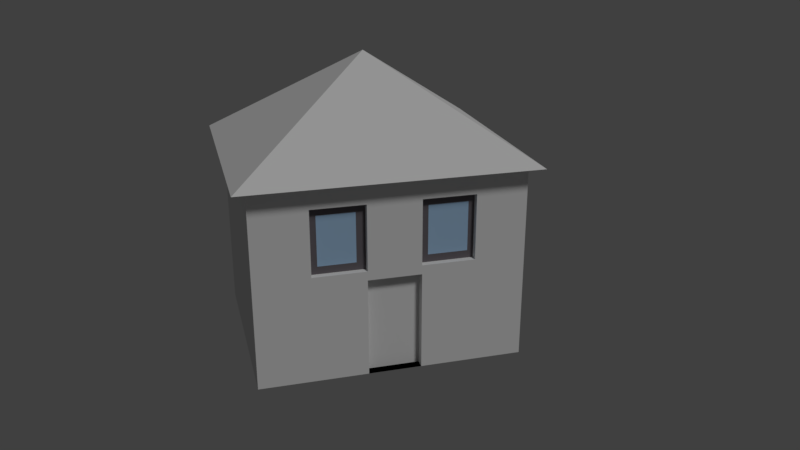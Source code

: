 # Source: haus2.blend  (saved by Blender 2.78.0; exported with 4.5.12 LTS)
import bpy
from mathutils import Matrix  # noqa: F401  (used for matrix-valued properties, if any)

bpy.ops.wm.read_factory_settings(use_empty=True)
scene = bpy.context.scene
scene.name = 'Scene'

# ---- collections
col_collection_1 = bpy.data.collections.new('Collection 1'); scene.collection.children.link(col_collection_1)

# ---- materials (node trees are filled in below, after node groups)
mat_material_2ov = bpy.data.materials.new('Material.2oV')
mat_material_2ov.alpha_threshold = 0.0
mat_material_2ov.use_transparent_shadow = False
mat_material_2ov.roughness = 0.5
mat_material_2ov.specular_intensity = 0.0
mat_material2ov = bpy.data.materials.new('Material2oV')
mat_material2ov.alpha_threshold = 0.0
mat_material2ov.use_transparent_shadow = False
mat_material2ov.diffuse_color = (0.8, 0.7663, 0.7915, 1.0)
mat_material2ov.specular_color = (1.0, 0.8761, 0.9681)
mat_material2ov.roughness = 0.5
mat_material2ov.specular_intensity = 0.6636
mat_material2ov.line_color = (0.0, 0.0, 0.0, 1.0)
mat_fenster2ov = bpy.data.materials.new('fenster2oV')
mat_fenster2ov.alpha_threshold = 0.0
mat_fenster2ov.use_transparent_shadow = False
mat_fenster2ov.diffuse_color = (0.3898, 0.5801, 0.8, 1.0)
mat_fenster2ov.roughness = 0.5
mat_fenster2ov.specular_intensity = 1.0
mat_wand2ov = bpy.data.materials.new('wand2oV')
mat_wand2ov.alpha_threshold = 0.0
mat_wand2ov.use_transparent_shadow = False
mat_wand2ov.roughness = 0.5
mat_tuer2ov = bpy.data.materials.new('tuer2oV')
mat_tuer2ov.alpha_threshold = 0.0
mat_tuer2ov.use_transparent_shadow = False
mat_tuer2ov.roughness = 0.5
mat_rahmen2ov = bpy.data.materials.new('rahmen2oV')
mat_rahmen2ov.alpha_threshold = 0.0
mat_rahmen2ov.use_transparent_shadow = False
mat_rahmen2ov.diffuse_color = (0.1523, 0.1372, 0.1514, 1.0)
mat_rahmen2ov.specular_color = (1.0, 0.7428, 0.7928)
mat_rahmen2ov.roughness = 0.5

# ---- material node trees

# ---- world
world_world = bpy.data.worlds.new('World'); scene.world = world_world
world_world.color = (0.05088, 0.05088, 0.05088)
world_world.use_sun_shadow = False
world_world.sun_shadow_jitter_overblur = 0.0
world_world.cycles.sampling_method = 'MANUAL'

# ---- cameras
cam_camera = bpy.data.cameras.new('Camera')
cam_camera.clip_end = 100.0
cam_camera.lens = 35.0
cam_camera.sensor_width = 32.0
cam_camera.sensor_height = 18.0
cam_camera.ortho_scale = 7.314
cam_camera.dof.focus_distance = 0.0
cam_camera.dof.aperture_fstop = 128.0

# ---- lights
light_lamp = bpy.data.lights.new('Lamp', 'SUN')
light_lamp.transmission_factor = 0.0
light_lamp.cutoff_distance = 30.0
light_lamp.angle = 0.1993
light_lamp.energy = 1.0
light_lamp.shadow_buffer_clip_start = 1.001
light_lamp.shadow_soft_size = 0.1
light_lamp.shadow_cascade_max_distance = 1000.0

# ---- meshes
me_cube_001 = bpy.data.meshes.new('Cube.001')
me_cube_001.from_pydata([(-1.0, -1.0, -1.0), (0.0, 0.0, 1.0), (-1.0, 1.0, -1.0), (1.0, -1.0, -1.0), (1.0, 1.0, -1.0), (0.8714, 0.9225, -5.136), (0.8714, -0.9091, -5.136), (-0.8797, -0.9091, -5.136), (-0.8797, 0.9225, -5.136), (0.8714, 0.9225, -1.008), (0.8714, -0.9091, -1.008), (-0.8797, -0.9091, -1.008), (-0.8797, 0.9225, -1.008), (0.8714, 0.9225, -1.008), (0.8714, -0.9091, -1.008), (-0.8797, -0.9091, -1.008), (-0.8797, 0.9225, -1.008), (0.8714, 0.9225, -2.873), (0.8714, 0.9225, -1.497), (0.8714, -0.9091, -2.873), (0.8714, -0.9091, -1.497), (-0.8797, -0.9091, -2.873), (-0.8797, -0.9091, -1.497), (-0.8797, 0.9225, -2.873), (-0.8797, 0.9225, -1.497), (0.8714, 0.5708, -5.136), (0.8714, 0.2045, -5.136), (0.8714, -0.1618, -5.136), (0.8714, -0.5281, -5.136), (-0.8797, -0.5281, -5.136), (-0.8797, -0.1618, -5.136), (-0.8797, 0.2045, -5.136), (-0.8797, 0.5708, -5.136), (0.8714, 0.5708, -1.008), (0.8714, 0.2045, -1.008), (0.8714, -0.1618, -1.008), (0.8714, -0.5281, -1.008), (-0.8797, -0.5281, -1.008), (-0.8797, -0.1618, -1.008), (-0.8797, 0.2045, -1.008), (-0.8797, 0.5708, -1.008), (0.8714, 0.5708, -1.008), (0.8714, 0.2045, -1.008), (0.8714, -0.1618, -1.008), (0.8714, -0.5281, -1.008), (-0.8797, -0.5281, -1.008), (-0.8797, -0.1618, -1.008), (-0.8797, 0.2045, -1.008), (-0.8797, 0.5708, -1.008), (-0.8797, -0.5281, -2.873), (-0.8797, -0.1618, -2.873), (-0.8797, 0.2045, -2.873), (-0.8797, 0.5708, -2.873), (-0.8797, -0.5281, -1.497), (-0.8797, -0.1618, -1.497), (-0.8797, 0.2045, -1.497), (-0.8797, 0.5708, -1.497), (0.8714, 0.5708, -2.873), (0.8714, 0.2045, -2.873), (0.8714, -0.1618, -2.873), (0.8714, -0.5281, -2.873), (0.8714, 0.5708, -1.497), (0.8714, 0.2045, -1.497), (0.8714, -0.1618, -1.497), (0.8714, -0.5281, -1.497), (0.7228, 0.5708, -2.873), (0.7228, 0.2045, -2.873), (0.7228, -0.1618, -2.873), (0.7228, -0.5281, -2.873), (0.7228, 0.5708, -1.497), (0.7228, 0.2045, -1.497), (0.7228, -0.1618, -1.497), (0.7228, -0.5281, -1.497), (0.8173, 0.5708, -2.873), (0.8173, 0.2045, -2.873), (0.8173, -0.1618, -2.873), (0.8173, -0.5281, -2.873), (0.8173, 0.5708, -1.497), (0.8173, 0.2045, -1.497), (0.8173, -0.1618, -1.497), (0.8173, -0.5281, -1.497), (0.8714, 0.9225, -3.064), (0.8714, -0.9091, -3.064), (-0.8797, -0.9091, -3.064), (-0.8797, 0.9225, -3.064), (0.8714, 0.5708, -3.064), (0.8714, 0.2045, -3.064), (0.8714, -0.1618, -3.064), (0.8714, -0.5281, -3.064), (-0.8797, -0.5281, -3.064), (-0.8797, -0.1618, -3.064), (-0.8797, 0.2045, -3.064), (-0.8797, 0.5708, -3.064), (0.7921, 0.2045, -5.136), (0.7921, -0.1618, -5.136), (0.7921, 0.2045, -3.064), (0.7921, -0.1618, -3.064), (0.8714, 0.3937, -5.136), (-0.8797, 0.3937, -5.136), (0.8714, 0.3937, -1.008), (-0.8797, 0.3937, -1.008), (0.8714, 0.3937, -1.008), (-0.8797, 0.3937, -1.008), (-0.8797, 0.3937, -2.873), (-0.8797, 0.3937, -1.497), (0.8714, 0.3937, -2.873), (0.8714, 0.3937, -1.497), (0.7228, 0.3937, -2.873), (0.7228, 0.3937, -1.497), (0.8173, 0.3937, -2.873), (0.8173, 0.3937, -1.497), (-0.8797, 0.3937, -3.064), (0.8714, 0.3937, -3.064), (0.8714, 0.9225, -2.185), (0.8714, -0.9091, -2.185), (-0.8797, -0.9091, -2.185), (-0.8797, 0.9225, -2.185), (0.8714, 0.5708, -2.185), (0.8714, 0.2045, -2.185), (0.8714, -0.1618, -2.185), (0.8714, -0.5281, -2.185), (-0.8797, -0.5281, -2.185), (-0.8797, -0.1618, -2.185), (-0.8797, 0.2045, -2.185), (-0.8797, 0.5708, -2.185), (0.7228, 0.5708, -2.185), (0.7228, 0.2045, -2.185), (0.7228, -0.1618, -2.185), (0.7228, -0.5281, -2.185), (0.8173, 0.5708, -2.185), (0.8173, 0.2045, -2.185), (0.8173, -0.1618, -2.185), (0.8173, -0.5281, -2.185), (0.8173, 0.3937, -2.185), (-0.8797, 0.3937, -2.185), (0.8714, -0.3449, -5.136), (-0.8797, -0.3449, -5.136), (0.8714, -0.3449, -1.008), (-0.8797, -0.3449, -1.008), (0.8714, -0.3449, -1.008), (-0.8797, -0.3449, -1.008), (-0.8797, -0.3449, -2.873), (-0.8797, -0.3449, -1.497), (0.8714, -0.3449, -2.873), (0.8714, -0.3449, -1.497), (0.7228, -0.3449, -2.873), (0.7228, -0.3449, -1.497), (0.8173, -0.3449, -2.873), (0.8173, -0.3449, -1.497), (-0.8797, -0.3449, -3.064), (0.8714, -0.3449, -3.064), (0.8173, -0.3449, -2.185), (-0.8797, -0.3449, -2.185), (0.8714, -0.3751, -5.136), (0.8714, -0.3751, -1.008), (0.8714, -0.3751, -1.008), (0.8714, -0.3751, -2.873), (0.8714, -0.3751, -1.497), (0.7228, -0.3751, -2.873), (0.7228, -0.3751, -1.497), (0.8173, -0.3751, -2.873), (0.8173, -0.3751, -1.497), (0.8714, -0.3751, -3.064), (0.8173, -0.3751, -2.185), (-0.8797, -0.3751, -5.136), (-0.8797, -0.3751, -1.008), (-0.8797, -0.3751, -1.008), (-0.8797, -0.3751, -2.873), (-0.8797, -0.3751, -1.497), (-0.8797, -0.3751, -3.064), (-0.8797, -0.3751, -2.185), (-0.8797, 0.4303, -5.136), (-0.8797, 0.4303, -1.008), (-0.8797, 0.4303, -1.008), (-0.8797, 0.4303, -2.873), (-0.8797, 0.4303, -1.497), (-0.8797, 0.4303, -3.064), (0.8714, 0.4303, -5.136), (0.8714, 0.4303, -1.008), (0.8714, 0.4303, -1.008), (0.8714, 0.4303, -2.873), (0.8714, 0.4303, -1.497), (0.7228, 0.4303, -2.873), (0.7228, 0.4303, -1.497), (0.8173, 0.4303, -2.873), (0.8173, 0.4303, -1.497), (0.8714, 0.4303, -3.064), (0.8173, 0.4303, -2.185), (-0.8797, 0.4303, -2.185), (0.8714, 0.5708, -2.287), (0.8714, 0.2045, -2.287), (0.8714, -0.1618, -2.287), (0.8714, -0.5281, -2.287), (-0.8797, -0.5281, -2.287), (-0.8797, -0.1618, -2.287), (-0.8797, 0.2045, -2.287), (-0.8797, 0.5708, -2.287), (0.7228, 0.5708, -2.287), (0.7228, 0.2045, -2.287), (0.7228, -0.1618, -2.287), (0.7228, -0.5281, -2.287), (0.8173, 0.5708, -2.287), (0.8173, 0.2045, -2.287), (0.8173, -0.1618, -2.287), (0.8173, -0.5281, -2.287), (0.8173, 0.3937, -2.287), (-0.8797, 0.3937, -2.287), (0.8714, 0.9225, -2.287), (0.8714, -0.9091, -2.287), (-0.8797, -0.9091, -2.287), (-0.8797, 0.9225, -2.287), (-0.8797, -0.3449, -2.287), (0.8173, -0.3449, -2.287), (-0.8797, -0.3751, -2.287), (0.8173, -0.3751, -2.287), (-0.8797, 0.4303, -2.287), (0.8173, 0.4303, -2.287), (0.8714, 0.2576, -5.136), (0.8714, 0.2576, -1.008), (0.8714, 0.2576, -1.008), (0.8714, 0.2576, -2.873), (0.8714, 0.2576, -1.497), (0.7228, 0.2576, -2.873), (0.7228, 0.2576, -1.497), (0.8173, 0.2576, -2.873), (0.8173, 0.2576, -1.497), (0.8714, 0.2576, -3.064), (-0.8797, 0.2576, -5.136), (-0.8797, 0.2576, -1.008), (-0.8797, 0.2576, -1.008), (-0.8797, 0.2576, -2.873), (-0.8797, 0.2576, -1.497), (-0.8797, 0.2576, -3.064), (-0.8797, 0.2576, -2.185), (0.8173, 0.2576, -2.185), (0.8173, 0.2576, -2.287), (-0.8797, 0.2576, -2.287), (0.8714, 0.9225, -1.675), (0.8714, -0.9091, -1.675), (-0.8797, -0.9091, -1.675), (-0.8797, 0.9225, -1.675), (0.8714, 0.5708, -1.675), (0.8714, 0.2045, -1.675), (0.8714, -0.1618, -1.675), (0.8714, -0.5281, -1.675), (-0.8797, -0.5281, -1.675), (-0.8797, -0.1618, -1.675), (-0.8797, 0.2045, -1.675), (-0.8797, 0.5708, -1.675), (0.7228, 0.5708, -1.675), (0.7228, 0.2045, -1.675), (0.7228, -0.1618, -1.675), (0.7228, -0.5281, -1.675), (0.8173, 0.5708, -1.675), (0.8173, 0.2045, -1.675), (0.8173, -0.1618, -1.675), (0.8173, -0.5281, -1.675), (0.8173, 0.3937, -1.675), (-0.8797, 0.3937, -1.675), (0.8173, -0.3449, -1.675), (-0.8797, -0.3449, -1.675), (-0.8797, -0.3751, -1.675), (0.8173, -0.3751, -1.675), (0.8173, 0.4303, -1.675), (-0.8797, 0.4303, -1.675), (-0.8797, 0.2576, -1.675), (0.8173, 0.2576, -1.675), (-0.8797, 0.7467, -5.136), (-0.8797, 0.7467, -1.008), (-0.8797, 0.7467, -1.008), (-0.8797, 0.7467, -2.873), (-0.8797, 0.7467, -1.497), (0.8714, 0.7467, -5.136), (0.8714, 0.7467, -1.008), (0.8714, 0.7467, -1.008), (0.8714, 0.7467, -2.873), (0.8714, 0.7467, -1.497), (0.8714, 0.7467, -3.064), (-0.8797, 0.7467, -3.064), (0.8714, 0.7467, -2.185), (-0.8797, 0.7467, -2.185), (-0.8797, 0.7467, -2.287), (0.8714, 0.7467, -2.287), (0.8714, 0.7467, -1.675), (-0.8797, 0.7467, -1.675), (-0.8797, 0.5303, -5.136), (-0.8797, 0.5303, -1.008), (-0.8797, 0.5303, -1.008), (-0.8797, 0.5303, -2.873), (-0.8797, 0.5303, -1.497), (-0.8797, 0.5303, -3.064), (-0.8797, 0.5303, -2.185), (0.8714, 0.5303, -5.136), (0.8714, 0.5303, -1.008), (0.8714, 0.5303, -1.008), (0.8714, 0.5303, -2.873), (0.8714, 0.5303, -1.497), (0.7228, 0.5303, -2.873), (0.7228, 0.5303, -1.497), (0.8173, 0.5303, -2.873), (0.8173, 0.5303, -1.497), (0.8714, 0.5303, -3.064), (0.8173, 0.5303, -2.185), (0.8173, 0.5303, -2.287), (-0.8797, 0.5303, -2.287), (0.8173, 0.5303, -1.675), (-0.8797, 0.5303, -1.675), (0.8714, 0.02139, -5.136), (-0.8797, 0.0214, -5.136), (0.8714, 0.02139, -1.008), (-0.8797, 0.0214, -1.008), (0.8714, 0.02139, -1.008), (-0.8797, 0.0214, -1.008), (-0.8797, 0.0214, -2.873), (-0.8797, 0.0214, -1.497), (0.8714, 0.02139, -2.873), (0.8714, 0.02139, -1.497), (-0.8797, 0.0214, -3.064), (0.8714, 0.02139, -3.064), (0.7921, 0.02139, -5.136), (0.7921, 0.02139, -3.064), (-0.8797, 0.0214, -2.185), (0.8714, 0.02139, -2.185), (0.8714, 0.02139, -2.287), (-0.8797, 0.0214, -2.287), (-0.8797, 0.0214, -1.675), (0.8714, 0.02139, -1.675), (0.8714, 0.5708, -2.714), (0.8714, 0.2045, -2.714), (0.8714, -0.1618, -2.714), (0.8714, -0.5281, -2.714), (-0.8797, -0.5281, -2.714), (-0.8797, -0.1618, -2.714), (-0.8797, 0.2045, -2.714), (-0.8797, 0.5708, -2.714), (0.7228, 0.5708, -2.714), (0.7228, 0.2045, -2.714), (0.7228, -0.1618, -2.714), (0.7228, -0.5281, -2.714), (0.8173, 0.5708, -2.714), (0.8173, 0.2045, -2.714), (0.8173, -0.1618, -2.714), (0.8173, -0.5281, -2.714), (0.8173, 0.3937, -2.714), (-0.8797, 0.3937, -2.714), (-0.8797, -0.3449, -2.714), (0.8173, -0.3449, -2.714), (-0.8797, -0.3751, -2.714), (0.8173, -0.3751, -2.714), (-0.8797, 0.4303, -2.714), (0.8173, 0.4303, -2.714), (0.8714, 0.9225, -2.714), (0.8714, -0.9091, -2.714), (-0.8797, -0.9091, -2.714), (-0.8797, 0.9225, -2.714), (-0.8797, 0.2576, -2.714), (0.8173, 0.2576, -2.714), (0.8714, 0.7467, -2.714), (-0.8797, 0.7467, -2.714), (-0.8797, 0.5303, -2.714), (0.8173, 0.5303, -2.714), (-0.8797, 0.0214, -2.714), (0.8714, 0.02139, -2.714), (-0.8797, -0.2238, -5.136), (-0.8797, -0.2238, -1.008), (-0.8797, -0.2238, -1.008), (-0.8797, -0.2238, -2.873), (-0.8797, -0.2238, -1.497), (-0.8797, -0.2238, -3.064), (-0.8797, -0.2238, -2.185), (0.8714, -0.2238, -5.136), (0.8714, -0.2238, -1.008), (0.8714, -0.2238, -1.008), (0.8714, -0.2238, -2.873), (0.8714, -0.2238, -1.497), (0.7228, -0.2238, -2.873), (0.7228, -0.2238, -1.497), (0.8173, -0.2238, -2.873), (0.8173, -0.2238, -1.497), (0.8714, -0.2238, -3.064), (0.8173, -0.2238, -2.185), (0.8173, -0.2238, -2.287), (-0.8797, -0.2238, -2.287), (0.8173, -0.2238, -1.675), (-0.8797, -0.2238, -1.675), (-0.8797, -0.2238, -2.714), (0.8173, -0.2238, -2.714), (0.8714, -0.4805, -5.136), (0.8714, -0.4805, -1.008), (0.8714, -0.4805, -1.008), (0.8714, -0.4805, -2.873), (0.8714, -0.4805, -1.497), (0.7228, -0.4805, -2.873), (0.7228, -0.4805, -1.497), (0.8173, -0.4805, -2.873), (0.8173, -0.4805, -1.497), (0.8714, -0.4805, -3.064), (0.8173, -0.4805, -2.185), (-0.8797, -0.4805, -5.136), (-0.8797, -0.4805, -1.008), (-0.8797, -0.4805, -1.008), (-0.8797, -0.4805, -2.873), (-0.8797, -0.4805, -1.497), (-0.8797, -0.4805, -3.064), (-0.8797, -0.4805, -2.185), (-0.8797, -0.4805, -2.287), (0.8173, -0.4805, -2.287), (-0.8797, -0.4805, -1.675), (0.8173, -0.4805, -1.675), (0.8173, -0.4805, -2.714), (-0.8797, -0.4805, -2.714)], [], [(0, 1, 2), (2, 1, 4), (4, 1, 3), (3, 1, 0), (2, 4, 3, 0), (28, 6, 7, 29), (9, 12, 16, 13), (64, 36, 10, 20), (20, 10, 11, 22), (271, 268, 12, 24), (81, 5, 8, 84), (44, 45, 15, 14), (11, 10, 14, 15), (273, 9, 13, 274), (37, 11, 15, 45), (9, 18, 24, 12), (351, 17, 23, 354), (278, 270, 23, 84), (284, 271, 24, 240), (82, 19, 21, 83), (238, 20, 22, 239), (88, 60, 19, 82), (244, 64, 20, 238), (283, 276, 61, 241), (391, 64, 72, 393), (326, 316, 63, 243), (328, 58, 66, 336), (277, 275, 57, 85), (226, 220, 58, 86), (318, 315, 59, 87), (396, 390, 60, 88), (239, 22, 53, 245), (384, 367, 54, 246), (325, 314, 55, 247), (306, 289, 56, 248), (83, 21, 49, 89), (368, 366, 50, 90), (317, 313, 51, 91), (290, 288, 52, 92), (268, 40, 48, 269), (228, 39, 47, 229), (310, 38, 46, 312), (399, 37, 45, 400), (10, 36, 44, 14), (371, 35, 43, 372), (309, 34, 42, 311), (293, 33, 41, 294), (274, 269, 48, 41), (219, 229, 47, 42), (311, 312, 46, 43), (389, 400, 45, 44), (22, 11, 37, 53), (367, 364, 38, 54), (314, 310, 39, 55), (289, 286, 40, 56), (276, 273, 33, 61), (221, 218, 34, 62), (316, 309, 35, 63), (391, 388, 36, 64), (272, 25, 32, 267), (217, 26, 31, 227), (307, 27, 30, 308), (387, 28, 29, 398), (393, 72, 80, 395), (336, 66, 74, 340), (221, 62, 70, 223), (373, 59, 67, 375), (295, 57, 65, 297), (243, 63, 71, 251), (241, 61, 69, 249), (330, 60, 68, 338), (266, 225, 78, 254), (408, 395, 80, 256), (375, 67, 75, 377), (251, 71, 79, 255), (249, 69, 77, 253), (223, 70, 78, 225), (297, 65, 73, 299), (338, 68, 76, 342), (285, 290, 92, 32), (308, 317, 91, 31), (363, 368, 90, 30), (7, 83, 89, 29), (387, 396, 88, 28), (318, 87, 96, 320), (217, 226, 86, 26), (272, 277, 85, 25), (28, 88, 82, 6), (6, 82, 83, 7), (267, 278, 84, 8), (17, 81, 84, 23), (319, 320, 96, 94), (307, 26, 93, 319), (87, 27, 94, 96), (26, 86, 95, 93), (177, 186, 112, 97), (227, 232, 111, 98), (222, 107, 109, 224), (183, 108, 110, 185), (263, 185, 110, 257), (220, 105, 107, 222), (181, 106, 108, 183), (177, 97, 98, 171), (181, 178, 99, 106), (231, 228, 100, 104), (179, 173, 102, 101), (218, 99, 101, 219), (172, 100, 102, 173), (232, 230, 103, 111), (265, 231, 104, 258), (186, 180, 105, 112), (236, 233, 134, 206), (216, 187, 133, 205), (252, 128, 132, 256), (197, 125, 129, 201), (199, 127, 131, 203), (406, 397, 132, 204), (235, 234, 130, 202), (244, 120, 128, 252), (189, 117, 125, 197), (191, 119, 127, 199), (250, 126, 130, 254), (304, 291, 124, 196), (324, 321, 123, 195), (382, 369, 122, 194), (209, 115, 121, 193), (242, 118, 126, 250), (323, 322, 119, 191), (282, 279, 117, 189), (192, 120, 114, 208), (208, 114, 115, 209), (281, 280, 116, 210), (237, 113, 116, 240), (213, 170, 152, 211), (381, 380, 151, 212), (370, 379, 150, 135), (164, 169, 149, 136), (158, 145, 147, 160), (383, 378, 148, 259), (156, 143, 145, 158), (376, 146, 148, 378), (370, 135, 136, 363), (374, 371, 137, 144), (168, 165, 138, 142), (372, 365, 140, 139), (154, 137, 139, 155), (364, 138, 140, 365), (169, 167, 141, 149), (261, 168, 142, 260), (379, 373, 143, 150), (374, 144, 146, 376), (407, 402, 168, 261), (403, 401, 167, 169), (388, 154, 155, 389), (402, 399, 165, 168), (390, 156, 158, 392), (392, 158, 160, 394), (398, 403, 169, 164), (405, 404, 170, 213), (212, 151, 163, 214), (135, 150, 162, 153), (259, 148, 161, 262), (146, 159, 161, 148), (135, 153, 164, 136), (144, 137, 154, 157), (139, 140, 166, 155), (138, 165, 166, 140), (150, 143, 156, 162), (144, 157, 159, 146), (206, 134, 188, 215), (303, 302, 187, 216), (301, 295, 180, 186), (286, 172, 173, 287), (294, 287, 173, 179), (296, 293, 178, 181), (292, 177, 171, 285), (296, 181, 183, 298), (305, 300, 185, 263), (298, 183, 185, 300), (292, 301, 186, 177), (98, 111, 176, 171), (107, 182, 184, 109), (105, 180, 182, 107), (104, 100, 172, 175), (99, 178, 179, 101), (111, 103, 174, 176), (258, 104, 175, 264), (360, 303, 216, 350), (344, 206, 215, 349), (346, 212, 214, 348), (410, 405, 213, 347), (386, 381, 212, 346), (347, 213, 211, 345), (358, 281, 210, 354), (352, 208, 209, 353), (330, 192, 208, 352), (357, 282, 189, 327), (362, 323, 191, 329), (353, 209, 193, 331), (385, 382, 194, 332), (361, 324, 195, 333), (359, 304, 196, 334), (329, 191, 199, 337), (327, 189, 197, 335), (356, 235, 202, 340), (409, 406, 204, 342), (337, 199, 203, 341), (335, 197, 201, 339), (350, 216, 205, 343), (355, 236, 206, 344), (128, 200, 204, 132), (120, 192, 200, 128), (126, 198, 202, 130), (118, 190, 198, 126), (113, 207, 210, 116), (333, 195, 236, 355), (343, 205, 235, 356), (205, 133, 234, 235), (195, 123, 233, 236), (247, 55, 231, 265), (91, 51, 230, 232), (34, 218, 219, 42), (55, 39, 228, 231), (58, 220, 222, 66), (66, 222, 224, 74), (31, 91, 232, 227), (97, 112, 226, 217), (108, 223, 225, 110), (257, 110, 225, 266), (106, 221, 223, 108), (97, 217, 227, 98), (106, 99, 218, 221), (101, 102, 229, 219), (100, 228, 229, 102), (112, 105, 220, 226), (133, 257, 266, 234), (123, 247, 265, 233), (134, 258, 264, 188), (302, 305, 263, 187), (151, 259, 262, 163), (404, 407, 261, 170), (170, 261, 260, 152), (380, 383, 259, 151), (18, 237, 240, 24), (62, 242, 250, 70), (70, 250, 254, 78), (64, 244, 252, 72), (72, 252, 256, 80), (233, 265, 258, 134), (187, 263, 257, 133), (125, 249, 253, 129), (127, 251, 255, 131), (397, 408, 256, 132), (234, 266, 254, 130), (117, 241, 249, 125), (119, 243, 251, 127), (291, 306, 248, 124), (321, 325, 247, 123), (369, 384, 246, 122), (115, 239, 245, 121), (322, 326, 243, 119), (279, 283, 241, 117), (120, 244, 238, 114), (114, 238, 239, 115), (280, 284, 240, 116), (124, 248, 284, 280), (113, 237, 283, 279), (351, 207, 282, 357), (334, 196, 281, 358), (196, 124, 280, 281), (207, 113, 279, 282), (32, 92, 278, 267), (5, 81, 277, 272), (5, 272, 267, 8), (18, 9, 273, 276), (13, 16, 269, 274), (12, 268, 269, 16), (81, 17, 275, 277), (237, 18, 276, 283), (248, 56, 271, 284), (92, 52, 270, 278), (33, 273, 274, 41), (56, 40, 268, 271), (188, 264, 306, 291), (129, 253, 305, 302), (349, 215, 304, 359), (339, 201, 303, 360), (25, 85, 301, 292), (69, 298, 300, 77), (253, 77, 300, 305), (61, 296, 298, 69), (25, 292, 285, 32), (61, 33, 293, 296), (41, 48, 287, 294), (40, 286, 287, 48), (85, 57, 295, 301), (201, 129, 302, 303), (215, 188, 291, 304), (171, 176, 290, 285), (182, 297, 299, 184), (180, 295, 297, 182), (175, 172, 286, 289), (178, 293, 294, 179), (176, 174, 288, 290), (264, 175, 289, 306), (118, 242, 326, 322), (122, 246, 325, 321), (332, 194, 324, 361), (328, 190, 323, 362), (190, 118, 322, 323), (194, 122, 321, 324), (27, 307, 319, 94), (93, 95, 320, 319), (86, 318, 320, 95), (30, 90, 317, 308), (26, 307, 308, 31), (62, 34, 309, 316), (54, 38, 310, 314), (42, 47, 312, 311), (35, 309, 311, 43), (39, 310, 312, 47), (90, 50, 313, 317), (246, 54, 314, 325), (86, 58, 315, 318), (242, 62, 316, 326), (58, 328, 362, 315), (50, 332, 361, 313), (73, 339, 360, 299), (174, 349, 359, 288), (52, 334, 358, 270), (17, 351, 357, 275), (109, 343, 356, 224), (51, 333, 355, 230), (230, 355, 344, 103), (184, 350, 343, 109), (65, 335, 339, 73), (67, 337, 341, 75), (394, 409, 342, 76), (224, 356, 340, 74), (57, 327, 335, 65), (59, 329, 337, 67), (288, 359, 334, 52), (313, 361, 333, 51), (366, 385, 332, 50), (21, 353, 331, 49), (315, 362, 329, 59), (275, 357, 327, 57), (60, 330, 352, 19), (19, 352, 353, 21), (270, 358, 354, 23), (167, 347, 345, 141), (377, 386, 346, 147), (401, 410, 347, 167), (147, 346, 348, 160), (103, 344, 349, 174), (299, 360, 350, 184), (200, 338, 342, 204), (192, 330, 338, 200), (198, 336, 340, 202), (190, 328, 336, 198), (207, 351, 354, 210), (75, 341, 386, 377), (141, 345, 385, 366), (152, 260, 384, 369), (131, 255, 383, 380), (345, 211, 382, 385), (341, 203, 381, 386), (63, 374, 376, 71), (87, 59, 373, 379), (38, 364, 365, 46), (43, 46, 365, 372), (63, 35, 371, 374), (27, 370, 363, 30), (71, 376, 378, 79), (255, 79, 378, 383), (27, 87, 379, 370), (203, 131, 380, 381), (211, 152, 369, 382), (136, 149, 368, 363), (145, 375, 377, 147), (143, 373, 375, 145), (142, 138, 364, 367), (137, 371, 372, 139), (149, 141, 366, 368), (260, 142, 367, 384), (49, 331, 410, 401), (160, 348, 409, 394), (163, 262, 408, 397), (121, 245, 407, 404), (348, 214, 406, 409), (331, 193, 405, 410), (193, 121, 404, 405), (29, 89, 403, 398), (68, 392, 394, 76), (60, 390, 392, 68), (53, 37, 399, 402), (36, 388, 389, 44), (89, 49, 401, 403), (245, 53, 402, 407), (214, 163, 397, 406), (153, 162, 396, 387), (262, 161, 395, 408), (159, 393, 395, 161), (153, 387, 398, 164), (157, 154, 388, 391), (155, 166, 400, 389), (165, 399, 400, 166), (162, 156, 390, 396), (157, 391, 393, 159)])
me_cube_001.polygons.foreach_set('material_index', [0, 0, 0, 0, 0, 3, 3, 3, 3, 3, 3, 3, 3, 3, 3, 3, 3, 3, 3, 3, 3, 3, 3, 3, 3, 3, 3, 3, 3, 3, 3, 3, 3, 3, 3, 3, 3, 3, 3, 3, 3, 3, 3, 3, 3, 3, 3, 3, 3, 3, 3, 3, 3, 3, 3, 3, 3, 3, 3, 3, 3, 3, 3, 3, 3, 3, 3, 3, 3, 3, 3, 5, 5, 3, 3, 3, 3, 3, 3, 3, 3, 3, 3, 3, 3, 3, 3, 3, 3, 3, 3, 4, 3, 3, 3, 3, 3, 3, 3, 5, 3, 3, 3, 3, 3, 3, 3, 3, 3, 3, 3, 3, 2, 3, 3, 3, 5, 5, 3, 3, 3, 3, 3, 3, 3, 3, 3, 3, 3, 3, 3, 3, 3, 3, 2, 3, 3, 3, 5, 3, 3, 3, 3, 3, 3, 3, 3, 3, 3, 3, 3, 3, 3, 3, 3, 3, 3, 3, 3, 2, 3, 5, 3, 3, 3, 3, 3, 3, 3, 3, 2, 3, 3, 3, 3, 3, 3, 5, 3, 3, 3, 3, 3, 3, 3, 3, 3, 2, 3, 2, 3, 2, 3, 3, 3, 3, 3, 3, 3, 3, 3, 3, 3, 3, 5, 5, 3, 3, 2, 3, 3, 3, 3, 3, 3, 3, 2, 2, 3, 3, 3, 3, 3, 3, 3, 3, 3, 3, 5, 3, 3, 3, 3, 3, 3, 2, 3, 3, 2, 2, 3, 3, 2, 3, 3, 3, 3, 3, 3, 2, 3, 3, 5, 5, 3, 3, 3, 3, 3, 3, 3, 3, 3, 3, 3, 3, 3, 3, 3, 3, 3, 3, 3, 3, 3, 3, 3, 3, 3, 3, 3, 3, 3, 3, 5, 3, 5, 3, 3, 5, 3, 3, 3, 3, 3, 3, 5, 3, 3, 3, 3, 3, 3, 3, 3, 3, 3, 3, 3, 3, 3, 3, 4, 3, 3, 3, 3, 3, 3, 3, 3, 3, 3, 3, 3, 3, 3, 5, 3, 3, 3, 5, 3, 3, 5, 3, 3, 5, 5, 3, 3, 3, 3, 3, 3, 3, 3, 3, 3, 3, 3, 5, 3, 5, 3, 5, 3, 3, 3, 3, 3, 5, 3, 3, 5, 3, 5, 3, 3, 3, 3, 3, 3, 3, 5, 3, 5, 3, 3, 3, 3, 3, 3, 3, 3, 3, 5, 2, 3, 2, 3, 3, 3, 3, 3, 3, 3, 3, 3, 2, 3, 5, 3, 3, 3, 3, 3, 3, 3])
_uv = me_cube_001.uv_layers.new(name='UVMap')
_uv.uv.foreach_set('vector', [0.0, 0.0, 1.0, 0.0, 1.0, 1.0, 0.0, 0.0, 1.0, 0.0, 1.0, 1.0, 0.0, 0.0, 1.0, 0.0, 1.0, 1.0, 0.0, 0.0, 1.0, 0.0, 1.0, 1.0, 0.0, 0.0, 1.0, 0.0, 1.0, 1.0, 0.0, 1.0, 0.0, 0.0, 1.0, 0.0, 1.0, 1.0, 0.0, 1.0, 0.0, 0.0, 1.0, 0.0, 1.0, 1.0, 0.0, 1.0, 0.0, 0.0, 1.0, 0.0, 1.0, 1.0, 0.0, 1.0, 0.0, 0.0, 1.0, 0.0, 1.0, 1.0, 0.0, 1.0, 0.0, 0.0, 1.0, 0.0, 1.0, 1.0, 0.0, 1.0, 0.0, 0.0, 1.0, 0.0, 1.0, 1.0, 0.0, 1.0, 0.0, 0.0, 1.0, 0.0, 1.0, 1.0, 0.0, 1.0, 0.0, 0.0, 1.0, 0.0, 1.0, 1.0, 0.0, 1.0, 0.0, 0.0, 1.0, 0.0, 1.0, 1.0, 0.0, 1.0, 0.0, 0.0, 1.0, 0.0, 1.0, 1.0, 0.0, 1.0, 0.0, 0.0, 1.0, 0.0, 1.0, 1.0, 0.0, 1.0, 0.0, 0.0, 1.0, 0.0, 1.0, 1.0, 0.0, 1.0, 0.0, 0.0, 1.0, 0.0, 1.0, 1.0, 0.0, 1.0, 0.0, 0.0, 1.0, 0.0, 1.0, 1.0, 0.0, 1.0, 0.0, 0.0, 1.0, 0.0, 1.0, 1.0, 0.0, 1.0, 0.0, 0.0, 1.0, 0.0, 1.0, 1.0, 0.0, 1.0, 0.0, 0.0, 1.0, 0.0, 1.0, 1.0, 0.0, 1.0, 0.0, 0.0, 1.0, 0.0, 1.0, 1.0, 0.0, 1.0, 0.0, 0.0, 1.0, 0.0, 1.0, 1.0, 0.0, 1.0, 0.0, 0.0, 1.0, 0.0, 1.0, 1.0, 0.0, 1.0, 0.0, 0.0, 1.0, 0.0, 1.0, 1.0, 0.0, 1.0, 0.0, 0.0, 1.0, 0.0, 1.0, 1.0, 0.0, 1.0, 0.0, 0.0, 1.0, 0.0, 1.0, 1.0, 0.0, 1.0, 0.0, 0.0, 1.0, 0.0, 1.0, 1.0, 0.0, 1.0, 0.0, 0.0, 1.0, 0.0, 1.0, 1.0, 0.0, 1.0, 0.0, 0.0, 1.0, 0.0, 1.0, 1.0, 0.0, 1.0, 0.0, 0.0, 1.0, 0.0, 1.0, 1.0, 0.0, 1.0, 0.0, 0.0, 1.0, 0.0, 1.0, 1.0, 0.0, 1.0, 0.0, 0.0, 1.0, 0.0, 1.0, 1.0, 0.0, 1.0, 0.0, 0.0, 1.0, 0.0, 1.0, 1.0, 0.0, 1.0, 0.0, 0.0, 1.0, 0.0, 1.0, 1.0, 0.0, 1.0, 0.0, 0.0, 1.0, 0.0, 1.0, 1.0, 0.0, 1.0, 0.0, 0.0, 1.0, 0.0, 1.0, 1.0, 0.0, 1.0, 0.0, 0.0, 1.0, 0.0, 1.0, 1.0, 0.0, 1.0, 0.0, 0.0, 1.0, 0.0, 1.0, 1.0, 0.0, 1.0, 0.0, 0.0, 1.0, 0.0, 1.0, 1.0, 0.0, 1.0, 0.0, 0.0, 1.0, 0.0, 1.0, 1.0, 0.0, 1.0, 0.0, 0.0, 1.0, 0.0, 1.0, 1.0, 0.0, 1.0, 0.0, 0.0, 1.0, 0.0, 1.0, 1.0, 0.0, 1.0, 0.0, 0.0, 1.0, 0.0, 1.0, 1.0, 0.0, 1.0, 0.0, 0.0, 1.0, 0.0, 1.0, 1.0, 0.0, 1.0, 0.0, 0.0, 1.0, 0.0, 1.0, 1.0, 0.0, 1.0, 0.0, 0.0, 1.0, 0.0, 1.0, 1.0, 0.0, 1.0, 0.0, 0.0, 1.0, 0.0, 1.0, 1.0, 0.0, 1.0, 0.0, 0.0, 1.0, 0.0, 1.0, 1.0, 0.0, 1.0, 0.0, 0.0, 1.0, 0.0, 1.0, 1.0, 0.0, 1.0, 0.0, 0.0, 1.0, 0.0, 1.0, 1.0, 0.0, 1.0, 0.0, 0.0, 1.0, 0.0, 1.0, 1.0, 0.0, 1.0, 0.0, 0.0, 1.0, 0.0, 1.0, 1.0, 0.0, 1.0, 0.0, 0.0, 1.0, 0.0, 1.0, 1.0, 0.0, 1.0, 0.0, 0.0, 1.0, 0.0, 1.0, 1.0, 0.0, 1.0, 0.0, 0.0, 1.0, 0.0, 1.0, 1.0, 0.0, 1.0, 0.0, 0.0, 1.0, 0.0, 1.0, 1.0, 0.0, 1.0, 0.0, 0.0, 1.0, 0.0, 1.0, 1.0, 0.0, 1.0, 0.0, 0.0, 1.0, 0.0, 1.0, 1.0, 0.0, 1.0, 0.0, 0.0, 1.0, 0.0, 1.0, 1.0, 0.0, 1.0, 0.0, 0.0, 1.0, 0.0, 1.0, 1.0, 0.0, 1.0, 0.0, 0.0, 1.0, 0.0, 1.0, 1.0, 0.0, 1.0, 0.0, 0.0, 1.0, 0.0, 1.0, 1.0, 0.0, 1.0, 0.0, 0.0, 1.0, 0.0, 1.0, 1.0, 0.0, 1.0, 0.0, 0.0, 1.0, 0.0, 1.0, 1.0, 0.0, 1.0, 0.0, 0.0, 1.0, 0.0, 1.0, 1.0, 0.0, 1.0, 0.0, 0.0, 1.0, 0.0, 1.0, 1.0, 0.0, 1.0, 0.0, 0.0, 1.0, 0.0, 1.0, 1.0, 0.0, 1.0, 0.0, 0.0, 1.0, 0.0, 1.0, 1.0, 0.0, 1.0, 0.0, 0.0, 1.0, 0.0, 1.0, 1.0, 0.0, 1.0, 0.0, 0.0, 1.0, 0.0, 1.0, 1.0, 0.0, 1.0, 0.0, 0.0, 1.0, 0.0, 1.0, 1.0, 0.0, 1.0, 0.0, 0.0, 1.0, 0.0, 1.0, 1.0, 0.0, 1.0, 0.0, 0.0, 1.0, 0.0, 1.0, 1.0, 0.0, 1.0, 0.0, 0.0, 1.0, 0.0, 1.0, 1.0, 0.0, 1.0, 0.0, 0.0, 1.0, 0.0, 1.0, 1.0, 0.0, 1.0, 0.0, 0.0, 1.0, 0.0, 1.0, 1.0, 0.0, 1.0, 0.0, 0.0, 1.0, 0.0, 1.0, 1.0, 0.0, 1.0, 0.0, 0.0, 1.0, 0.0, 1.0, 1.0, 0.0, 1.0, 0.0, 0.0, 1.0, 0.0, 1.0, 1.0, 0.0, 1.0, 0.0, 0.0, 1.0, 0.0, 1.0, 1.0, 0.0, 1.0, 0.0, 0.0, 1.0, 0.0, 1.0, 1.0, 0.0, 1.0, 0.0, 0.0, 1.0, 0.0, 1.0, 1.0, 0.0, 1.0, 0.0, 0.0, 1.0, 0.0, 1.0, 1.0, 0.0, 1.0, 0.0, 0.0, 1.0, 0.0, 1.0, 1.0, 0.0, 1.0, 0.0, 0.0, 1.0, 0.0, 1.0, 1.0, 0.0, 1.0, 0.0, 0.0, 1.0, 0.0, 1.0, 1.0, 0.0, 1.0, 0.0, 0.0, 1.0, 0.0, 1.0, 1.0, 0.0, 1.0, 0.0, 0.0, 1.0, 0.0, 1.0, 1.0, 0.0, 1.0, 0.0, 0.0, 1.0, 0.0, 1.0, 1.0, 0.0, 1.0, 0.0, 0.0, 1.0, 0.0, 1.0, 1.0, 0.0, 1.0, 0.0, 0.0, 1.0, 0.0, 1.0, 1.0, 0.0, 1.0, 0.0, 0.0, 1.0, 0.0, 1.0, 1.0, 0.0, 1.0, 0.0, 0.0, 1.0, 0.0, 1.0, 1.0, 0.0, 1.0, 0.0, 0.0, 1.0, 0.0, 1.0, 1.0, 0.0, 1.0, 0.0, 0.0, 1.0, 0.0, 1.0, 1.0, 0.0, 1.0, 0.0, 0.0, 1.0, 0.0, 1.0, 1.0, 0.0, 1.0, 0.0, 0.0, 1.0, 0.0, 1.0, 1.0, 0.0, 1.0, 0.0, 0.0, 1.0, 0.0, 1.0, 1.0, 0.0, 1.0, 0.0, 0.0, 1.0, 0.0, 1.0, 1.0, 0.0, 1.0, 0.0, 0.0, 1.0, 0.0, 1.0, 1.0, 0.0, 1.0, 0.0, 0.0, 1.0, 0.0, 1.0, 1.0, 0.0, 1.0, 0.0, 0.0, 1.0, 0.0, 1.0, 1.0, 0.0, 1.0, 0.0, 0.0, 1.0, 0.0, 1.0, 1.0, 0.0, 1.0, 0.0, 0.0, 1.0, 0.0, 1.0, 1.0, 0.0, 1.0, 0.0, 0.0, 1.0, 0.0, 1.0, 1.0, 0.0, 1.0, 0.0, 0.0, 1.0, 0.0, 1.0, 1.0, 0.0, 1.0, 0.0, 0.0, 1.0, 0.0, 1.0, 1.0, 0.0, 1.0, 0.0, 0.0, 1.0, 0.0, 1.0, 1.0, 0.0, 1.0, 0.0, 0.0, 1.0, 0.0, 1.0, 1.0, 0.0, 1.0, 0.0, 0.0, 1.0, 0.0, 1.0, 1.0, 0.0, 1.0, 0.0, 0.0, 1.0, 0.0, 1.0, 1.0, 0.0, 1.0, 0.0, 0.0, 1.0, 0.0, 1.0, 1.0, 0.0, 1.0, 0.0, 0.0, 1.0, 0.0, 1.0, 1.0, 0.0, 1.0, 0.0, 0.0, 1.0, 0.0, 1.0, 1.0, 0.0, 1.0, 0.0, 0.0, 1.0, 0.0, 1.0, 1.0, 0.0, 1.0, 0.0, 0.0, 1.0, 0.0, 1.0, 1.0, 0.0, 1.0, 0.0, 0.0, 1.0, 0.0, 1.0, 1.0, 0.0, 1.0, 0.0, 0.0, 1.0, 0.0, 1.0, 1.0, 0.0, 1.0, 0.0, 0.0, 1.0, 0.0, 1.0, 1.0, 0.0, 1.0, 0.0, 0.0, 1.0, 0.0, 1.0, 1.0, 0.0, 1.0, 0.0, 0.0, 1.0, 0.0, 1.0, 1.0, 0.0, 1.0, 0.0, 0.0, 1.0, 0.0, 1.0, 1.0, 0.0, 1.0, 0.0, 0.0, 1.0, 0.0, 1.0, 1.0, 0.0, 1.0, 0.0, 0.0, 1.0, 0.0, 1.0, 1.0, 0.0, 1.0, 0.0, 0.0, 1.0, 0.0, 1.0, 1.0, 0.0, 1.0, 0.0, 0.0, 1.0, 0.0, 1.0, 1.0, 0.0, 1.0, 0.0, 0.0, 1.0, 0.0, 1.0, 1.0, 0.0, 1.0, 0.0, 0.0, 1.0, 0.0, 1.0, 1.0, 0.0, 1.0, 0.0, 0.0, 1.0, 0.0, 1.0, 1.0, 0.0, 1.0, 0.0, 0.0, 1.0, 0.0, 1.0, 1.0, 0.0, 1.0, 0.0, 0.0, 1.0, 0.0, 1.0, 1.0, 0.0, 1.0, 0.0, 0.0, 1.0, 0.0, 1.0, 1.0, 0.0, 1.0, 0.0, 0.0, 1.0, 0.0, 1.0, 1.0, 0.0, 1.0, 0.0, 0.0, 1.0, 0.0, 1.0, 1.0, 0.0, 1.0, 0.0, 0.0, 1.0, 0.0, 1.0, 1.0, 0.0, 1.0, 0.0, 0.0, 1.0, 0.0, 1.0, 1.0, 0.0, 1.0, 0.0, 0.0, 1.0, 0.0, 1.0, 1.0, 0.0, 1.0, 0.0, 0.0, 1.0, 0.0, 1.0, 1.0, 0.0, 1.0, 0.0, 0.0, 1.0, 0.0, 1.0, 1.0, 0.0, 1.0, 0.0, 0.0, 1.0, 0.0, 1.0, 1.0, 0.0, 1.0, 0.0, 0.0, 1.0, 0.0, 1.0, 1.0, 0.0, 1.0, 0.0, 0.0, 1.0, 0.0, 1.0, 1.0, 0.0, 1.0, 0.0, 0.0, 1.0, 0.0, 1.0, 1.0, 0.0, 1.0, 0.0, 0.0, 1.0, 0.0, 1.0, 1.0, 0.0, 1.0, 0.0, 0.0, 1.0, 0.0, 1.0, 1.0, 0.0, 1.0, 0.0, 0.0, 1.0, 0.0, 1.0, 1.0, 0.0, 1.0, 0.0, 0.0, 1.0, 0.0, 1.0, 1.0, 0.0, 1.0, 0.0, 0.0, 1.0, 0.0, 1.0, 1.0, 0.0, 1.0, 0.0, 0.0, 1.0, 0.0, 1.0, 1.0, 0.0, 1.0, 0.0, 0.0, 1.0, 0.0, 1.0, 1.0, 0.0, 1.0, 0.0, 0.0, 1.0, 0.0, 1.0, 1.0, 0.0, 1.0, 0.0, 0.0, 1.0, 0.0, 1.0, 1.0, 0.0, 1.0, 0.0, 0.0, 1.0, 0.0, 1.0, 1.0, 0.0, 1.0, 0.0, 0.0, 1.0, 0.0, 1.0, 1.0, 0.0, 1.0, 0.0, 0.0, 1.0, 0.0, 1.0, 1.0, 0.0, 1.0, 0.0, 0.0, 1.0, 0.0, 1.0, 1.0, 0.0, 1.0, 0.0, 0.0, 1.0, 0.0, 1.0, 1.0, 0.0, 1.0, 0.0, 0.0, 1.0, 0.0, 1.0, 1.0, 0.0, 1.0, 0.0, 0.0, 1.0, 0.0, 1.0, 1.0, 0.0, 1.0, 0.0, 0.0, 1.0, 0.0, 1.0, 1.0, 0.0, 1.0, 0.0, 0.0, 1.0, 0.0, 1.0, 1.0, 0.0, 1.0, 0.0, 0.0, 1.0, 0.0, 1.0, 1.0, 0.0, 1.0, 0.0, 0.0, 1.0, 0.0, 1.0, 1.0, 0.0, 1.0, 0.0, 0.0, 1.0, 0.0, 1.0, 1.0, 0.0, 1.0, 0.0, 0.0, 1.0, 0.0, 1.0, 1.0, 0.0, 1.0, 0.0, 0.0, 1.0, 0.0, 1.0, 1.0, 0.0, 1.0, 0.0, 0.0, 1.0, 0.0, 1.0, 1.0, 0.0, 1.0, 0.0, 0.0, 1.0, 0.0, 1.0, 1.0, 0.0, 1.0, 0.0, 0.0, 1.0, 0.0, 1.0, 1.0, 0.0, 1.0, 0.0, 0.0, 1.0, 0.0, 1.0, 1.0, 0.0, 1.0, 0.0, 0.0, 1.0, 0.0, 1.0, 1.0, 0.0, 1.0, 0.0, 0.0, 1.0, 0.0, 1.0, 1.0, 0.0, 1.0, 0.0, 0.0, 1.0, 0.0, 1.0, 1.0, 0.0, 1.0, 0.0, 0.0, 1.0, 0.0, 1.0, 1.0, 0.0, 1.0, 0.0, 0.0, 1.0, 0.0, 1.0, 1.0, 0.0, 1.0, 0.0, 0.0, 1.0, 0.0, 1.0, 1.0, 0.0, 1.0, 0.0, 0.0, 1.0, 0.0, 1.0, 1.0, 0.0, 1.0, 0.0, 0.0, 1.0, 0.0, 1.0, 1.0, 0.0, 1.0, 0.0, 0.0, 1.0, 0.0, 1.0, 1.0, 0.0, 1.0, 0.0, 0.0, 1.0, 0.0, 1.0, 1.0, 0.0, 1.0, 0.0, 0.0, 1.0, 0.0, 1.0, 1.0, 0.0, 1.0, 0.0, 0.0, 1.0, 0.0, 1.0, 1.0, 0.0, 1.0, 0.0, 0.0, 1.0, 0.0, 1.0, 1.0, 0.0, 1.0, 0.0, 0.0, 1.0, 0.0, 1.0, 1.0, 0.0, 1.0, 0.0, 0.0, 1.0, 0.0, 1.0, 1.0, 0.0, 1.0, 0.0, 0.0, 1.0, 0.0, 1.0, 1.0, 0.0, 1.0, 0.0, 0.0, 1.0, 0.0, 1.0, 1.0, 0.0, 1.0, 0.0, 0.0, 1.0, 0.0, 1.0, 1.0, 0.0, 1.0, 0.0, 0.0, 1.0, 0.0, 1.0, 1.0, 0.0, 1.0, 0.0, 0.0, 1.0, 0.0, 1.0, 1.0, 0.0, 1.0, 0.0, 0.0, 1.0, 0.0, 1.0, 1.0, 0.0, 1.0, 0.0, 0.0, 1.0, 0.0, 1.0, 1.0, 0.0, 1.0, 0.0, 0.0, 1.0, 0.0, 1.0, 1.0, 0.0, 1.0, 0.0, 0.0, 1.0, 0.0, 1.0, 1.0, 0.0, 1.0, 0.0, 0.0, 1.0, 0.0, 1.0, 1.0, 0.0, 1.0, 0.0, 0.0, 1.0, 0.0, 1.0, 1.0, 0.0, 1.0, 0.0, 0.0, 1.0, 0.0, 1.0, 1.0, 0.0, 1.0, 0.0, 0.0, 1.0, 0.0, 1.0, 1.0, 0.0, 1.0, 0.0, 0.0, 1.0, 0.0, 1.0, 1.0, 0.0, 1.0, 0.0, 0.0, 1.0, 0.0, 1.0, 1.0, 0.0, 1.0, 0.0, 0.0, 1.0, 0.0, 1.0, 1.0, 0.0, 1.0, 0.0, 0.0, 1.0, 0.0, 1.0, 1.0, 0.0, 1.0, 0.0, 0.0, 1.0, 0.0, 1.0, 1.0, 0.0, 1.0, 0.0, 0.0, 1.0, 0.0, 1.0, 1.0, 0.0, 1.0, 0.0, 0.0, 1.0, 0.0, 1.0, 1.0, 0.0, 1.0, 0.0, 0.0, 1.0, 0.0, 1.0, 1.0, 0.0, 1.0, 0.0, 0.0, 1.0, 0.0, 1.0, 1.0, 0.0, 1.0, 0.0, 0.0, 1.0, 0.0, 1.0, 1.0, 0.0, 1.0, 0.0, 0.0, 1.0, 0.0, 1.0, 1.0, 0.0, 1.0, 0.0, 0.0, 1.0, 0.0, 1.0, 1.0, 0.0, 1.0, 0.0, 0.0, 1.0, 0.0, 1.0, 1.0, 0.0, 1.0, 0.0, 0.0, 1.0, 0.0, 1.0, 1.0, 0.0, 1.0, 0.0, 0.0, 1.0, 0.0, 1.0, 1.0, 0.0, 1.0, 0.0, 0.0, 1.0, 0.0, 1.0, 1.0, 0.0, 1.0, 0.0, 0.0, 1.0, 0.0, 1.0, 1.0, 0.0, 1.0, 0.0, 0.0, 1.0, 0.0, 1.0, 1.0, 0.0, 1.0, 0.0, 0.0, 1.0, 0.0, 1.0, 1.0, 0.0, 1.0, 0.0, 0.0, 1.0, 0.0, 1.0, 1.0, 0.0, 1.0, 0.0, 0.0, 1.0, 0.0, 1.0, 1.0, 0.0, 1.0, 0.0, 0.0, 1.0, 0.0, 1.0, 1.0, 0.0, 1.0, 0.0, 0.0, 1.0, 0.0, 1.0, 1.0, 0.0, 1.0, 0.0, 0.0, 1.0, 0.0, 1.0, 1.0, 0.0, 1.0, 0.0, 0.0, 1.0, 0.0, 1.0, 1.0, 0.0, 1.0, 0.0, 0.0, 1.0, 0.0, 1.0, 1.0, 0.0, 1.0, 0.0, 0.0, 1.0, 0.0, 1.0, 1.0, 0.0, 1.0, 0.0, 0.0, 1.0, 0.0, 1.0, 1.0, 0.0, 1.0, 0.0, 0.0, 1.0, 0.0, 1.0, 1.0, 0.0, 1.0, 0.0, 0.0, 1.0, 0.0, 1.0, 1.0, 0.0, 1.0, 0.0, 0.0, 1.0, 0.0, 1.0, 1.0, 0.0, 1.0, 0.0, 0.0, 1.0, 0.0, 1.0, 1.0, 0.0, 1.0, 0.0, 0.0, 1.0, 0.0, 1.0, 1.0, 0.0, 1.0, 0.0, 0.0, 1.0, 0.0, 1.0, 1.0, 0.0, 1.0, 0.0, 0.0, 1.0, 0.0, 1.0, 1.0, 0.0, 1.0, 0.0, 0.0, 1.0, 0.0, 1.0, 1.0, 0.0, 1.0, 0.0, 0.0, 1.0, 0.0, 1.0, 1.0, 0.0, 1.0, 0.0, 0.0, 1.0, 0.0, 1.0, 1.0, 0.0, 1.0, 0.0, 0.0, 1.0, 0.0, 1.0, 1.0, 0.0, 1.0, 0.0, 0.0, 1.0, 0.0, 1.0, 1.0, 0.0, 1.0, 0.0, 0.0, 1.0, 0.0, 1.0, 1.0, 0.0, 1.0, 0.0, 0.0, 1.0, 0.0, 1.0, 1.0, 0.0, 1.0, 0.0, 0.0, 1.0, 0.0, 1.0, 1.0, 0.0, 1.0, 0.0, 0.0, 1.0, 0.0, 1.0, 1.0, 0.0, 1.0, 0.0, 0.0, 1.0, 0.0, 1.0, 1.0, 0.0, 1.0, 0.0, 0.0, 1.0, 0.0, 1.0, 1.0, 0.0, 1.0, 0.0, 0.0, 1.0, 0.0, 1.0, 1.0, 0.0, 1.0, 0.0, 0.0, 1.0, 0.0, 1.0, 1.0, 0.0, 1.0, 0.0, 0.0, 1.0, 0.0, 1.0, 1.0, 0.0, 1.0, 0.0, 0.0, 1.0, 0.0, 1.0, 1.0, 0.0, 1.0, 0.0, 0.0, 1.0, 0.0, 1.0, 1.0, 0.0, 1.0, 0.0, 0.0, 1.0, 0.0, 1.0, 1.0, 0.0, 1.0, 0.0, 0.0, 1.0, 0.0, 1.0, 1.0, 0.0, 1.0, 0.0, 0.0, 1.0, 0.0, 1.0, 1.0, 0.0, 1.0, 0.0, 0.0, 1.0, 0.0, 1.0, 1.0, 0.0, 1.0, 0.0, 0.0, 1.0, 0.0, 1.0, 1.0, 0.0, 1.0, 0.0, 0.0, 1.0, 0.0, 1.0, 1.0, 0.0, 1.0, 0.0, 0.0, 1.0, 0.0, 1.0, 1.0, 0.0, 1.0, 0.0, 0.0, 1.0, 0.0, 1.0, 1.0, 0.0, 1.0, 0.0, 0.0, 1.0, 0.0, 1.0, 1.0, 0.0, 1.0, 0.0, 0.0, 1.0, 0.0, 1.0, 1.0, 0.0, 1.0, 0.0, 0.0, 1.0, 0.0, 1.0, 1.0, 0.0, 1.0, 0.0, 0.0, 1.0, 0.0, 1.0, 1.0, 0.0, 1.0, 0.0, 0.0, 1.0, 0.0, 1.0, 1.0, 0.0, 1.0, 0.0, 0.0, 1.0, 0.0, 1.0, 1.0, 0.0, 1.0, 0.0, 0.0, 1.0, 0.0, 1.0, 1.0, 0.0, 1.0, 0.0, 0.0, 1.0, 0.0, 1.0, 1.0, 0.0, 1.0, 0.0, 0.0, 1.0, 0.0, 1.0, 1.0, 0.0, 1.0, 0.0, 0.0, 1.0, 0.0, 1.0, 1.0, 0.0, 1.0, 0.0, 0.0, 1.0, 0.0, 1.0, 1.0, 0.0, 1.0, 0.0, 0.0, 1.0, 0.0, 1.0, 1.0, 0.0, 1.0, 0.0, 0.0, 1.0, 0.0, 1.0, 1.0, 0.0, 1.0, 0.0, 0.0, 1.0, 0.0, 1.0, 1.0, 0.0, 1.0, 0.0, 0.0, 1.0, 0.0, 1.0, 1.0, 0.0, 1.0, 0.0, 0.0, 1.0, 0.0, 1.0, 1.0, 0.0, 1.0, 0.0, 0.0, 1.0, 0.0, 1.0, 1.0, 0.0, 1.0, 0.0, 0.0, 1.0, 0.0, 1.0, 1.0, 0.0, 1.0, 0.0, 0.0, 1.0, 0.0, 1.0, 1.0, 0.0, 1.0, 0.0, 0.0, 1.0, 0.0, 1.0, 1.0, 0.0, 1.0, 0.0, 0.0, 1.0, 0.0, 1.0, 1.0, 0.0, 1.0, 0.0, 0.0, 1.0, 0.0, 1.0, 1.0, 0.0, 1.0, 0.0, 0.0, 1.0, 0.0, 1.0, 1.0, 0.0, 1.0, 0.0, 0.0, 1.0, 0.0, 1.0, 1.0, 0.0, 1.0, 0.0, 0.0, 1.0, 0.0, 1.0, 1.0, 0.0, 1.0, 0.0, 0.0, 1.0, 0.0, 1.0, 1.0, 0.0, 1.0, 0.0, 0.0, 1.0, 0.0, 1.0, 1.0, 0.0, 1.0, 0.0, 0.0, 1.0, 0.0, 1.0, 1.0, 0.0, 1.0, 0.0, 0.0, 1.0, 0.0, 1.0, 1.0, 0.0, 1.0, 0.0, 0.0, 1.0, 0.0, 1.0, 1.0, 0.0, 1.0, 0.0, 0.0, 1.0, 0.0, 1.0, 1.0, 0.0, 1.0, 0.0, 0.0, 1.0, 0.0, 1.0, 1.0, 0.0, 1.0, 0.0, 0.0, 1.0, 0.0, 1.0, 1.0, 0.0, 1.0, 0.0, 0.0, 1.0, 0.0, 1.0, 1.0, 0.0, 1.0, 0.0, 0.0, 1.0, 0.0, 1.0, 1.0, 0.0, 1.0, 0.0, 0.0, 1.0, 0.0, 1.0, 1.0, 0.0, 1.0, 0.0, 0.0, 1.0, 0.0, 1.0, 1.0, 0.0, 1.0, 0.0, 0.0, 1.0, 0.0, 1.0, 1.0, 0.0, 1.0, 0.0, 0.0, 1.0, 0.0, 1.0, 1.0, 0.0, 1.0, 0.0, 0.0, 1.0, 0.0, 1.0, 1.0, 0.0, 1.0, 0.0, 0.0, 1.0, 0.0, 1.0, 1.0, 0.0, 1.0, 0.0, 0.0, 1.0, 0.0, 1.0, 1.0, 0.0, 1.0, 0.0, 0.0, 1.0, 0.0, 1.0, 1.0, 0.0, 1.0, 0.0, 0.0, 1.0, 0.0, 1.0, 1.0, 0.0, 1.0, 0.0, 0.0, 1.0, 0.0, 1.0, 1.0, 0.0, 1.0, 0.0, 0.0, 1.0, 0.0, 1.0, 1.0, 0.0, 1.0, 0.0, 0.0, 1.0, 0.0, 1.0, 1.0, 0.0, 1.0, 0.0, 0.0, 1.0, 0.0, 1.0, 1.0, 0.0, 1.0, 0.0, 0.0, 1.0, 0.0, 1.0, 1.0, 0.0, 1.0, 0.0, 0.0, 1.0, 0.0, 1.0, 1.0, 0.0, 1.0, 0.0, 0.0, 1.0, 0.0, 1.0, 1.0, 0.0, 1.0, 0.0, 0.0, 1.0, 0.0, 1.0, 1.0, 0.0, 1.0, 0.0, 0.0, 1.0, 0.0, 1.0, 1.0, 0.0, 1.0, 0.0, 0.0, 1.0, 0.0, 1.0, 1.0, 0.0, 1.0, 0.0, 0.0, 1.0, 0.0, 1.0, 1.0, 0.0, 1.0, 0.0, 0.0, 1.0, 0.0, 1.0, 1.0, 0.0, 1.0, 0.0, 0.0, 1.0, 0.0, 1.0, 1.0, 0.0, 1.0, 0.0, 0.0, 1.0, 0.0, 1.0, 1.0, 0.0, 1.0, 0.0, 0.0, 1.0, 0.0, 1.0, 1.0, 0.0, 1.0, 0.0, 0.0, 1.0, 0.0, 1.0, 1.0, 0.0, 1.0, 0.0, 0.0, 1.0, 0.0, 1.0, 1.0, 0.0, 1.0, 0.0, 0.0, 1.0, 0.0, 1.0, 1.0, 0.0, 1.0, 0.0, 0.0, 1.0, 0.0, 1.0, 1.0, 0.0, 1.0, 0.0, 0.0, 1.0, 0.0, 1.0, 1.0, 0.0, 1.0, 0.0, 0.0, 1.0, 0.0, 1.0, 1.0, 0.0, 1.0, 0.0, 0.0, 1.0, 0.0, 1.0, 1.0, 0.0, 1.0, 0.0, 0.0, 1.0, 0.0, 1.0, 1.0, 0.0, 1.0, 0.0, 0.0, 1.0, 0.0, 1.0, 1.0, 0.0, 1.0, 0.0, 0.0, 1.0, 0.0, 1.0, 1.0, 0.0, 1.0, 0.0, 0.0, 1.0, 0.0, 1.0, 1.0, 0.0, 1.0, 0.0, 0.0, 1.0, 0.0, 1.0, 1.0, 0.0, 1.0, 0.0, 0.0, 1.0, 0.0, 1.0, 1.0, 0.0, 1.0, 0.0, 0.0, 1.0, 0.0, 1.0, 1.0, 0.0, 1.0, 0.0, 0.0, 1.0, 0.0, 1.0, 1.0, 0.0, 1.0, 0.0, 0.0, 1.0, 0.0, 1.0, 1.0, 0.0, 1.0, 0.0, 0.0, 1.0, 0.0, 1.0, 1.0, 0.0, 1.0, 0.0, 0.0, 1.0, 0.0, 1.0, 1.0, 0.0, 1.0, 0.0, 0.0, 1.0, 0.0, 1.0, 1.0, 0.0, 1.0, 0.0, 0.0, 1.0, 0.0, 1.0, 1.0, 0.0, 1.0, 0.0, 0.0, 1.0, 0.0, 1.0, 1.0, 0.0, 1.0, 0.0, 0.0, 1.0, 0.0, 1.0, 1.0, 0.0, 1.0, 0.0, 0.0, 1.0, 0.0, 1.0, 1.0, 0.0, 1.0, 0.0, 0.0, 1.0, 0.0, 1.0, 1.0, 0.0, 1.0, 0.0, 0.0, 1.0, 0.0, 1.0, 1.0, 0.0, 1.0, 0.0, 0.0, 1.0, 0.0, 1.0, 1.0, 0.0, 1.0, 0.0, 0.0, 1.0, 0.0, 1.0, 1.0, 0.0, 1.0, 0.0, 0.0, 1.0, 0.0, 1.0, 1.0, 0.0, 1.0, 0.0, 0.0, 1.0, 0.0, 1.0, 1.0, 0.0, 1.0, 0.0, 0.0, 1.0, 0.0, 1.0, 1.0, 0.0, 1.0, 0.0, 0.0, 1.0, 0.0, 1.0, 1.0, 0.0, 1.0, 0.0, 0.0, 1.0, 0.0, 1.0, 1.0, 0.0, 1.0, 0.0, 0.0, 1.0, 0.0, 1.0, 1.0, 0.0, 1.0, 0.0, 0.0, 1.0, 0.0, 1.0, 1.0, 0.0, 1.0, 0.0, 0.0, 1.0, 0.0, 1.0, 1.0, 0.0, 1.0, 0.0, 0.0, 1.0, 0.0, 1.0, 1.0, 0.0, 1.0, 0.0, 0.0, 1.0, 0.0, 1.0, 1.0, 0.0, 1.0, 0.0, 0.0, 1.0, 0.0, 1.0, 1.0, 0.0, 1.0, 0.0, 0.0, 1.0, 0.0, 1.0, 1.0, 0.0, 1.0, 0.0, 0.0, 1.0, 0.0, 1.0, 1.0, 0.0, 1.0, 0.0, 0.0, 1.0, 0.0, 1.0, 1.0, 0.0, 1.0, 0.0, 0.0, 1.0, 0.0, 1.0, 1.0, 0.0, 1.0, 0.0, 0.0, 1.0, 0.0, 1.0, 1.0, 0.0, 1.0, 0.0, 0.0, 1.0, 0.0, 1.0, 1.0, 0.0, 1.0, 0.0, 0.0, 1.0, 0.0, 1.0, 1.0, 0.0, 1.0, 0.0, 0.0, 1.0, 0.0, 1.0, 1.0, 0.0, 1.0, 0.0, 0.0, 1.0, 0.0, 1.0, 1.0, 0.0, 1.0, 0.0, 0.0, 1.0, 0.0, 1.0, 1.0, 0.0, 1.0, 0.0, 0.0, 1.0, 0.0, 1.0, 1.0, 0.0, 1.0, 0.0, 0.0, 1.0, 0.0, 1.0, 1.0, 0.0, 1.0, 0.0, 0.0, 1.0, 0.0, 1.0, 1.0, 0.0, 1.0, 0.0, 0.0, 1.0, 0.0, 1.0, 1.0, 0.0, 1.0, 0.0, 0.0, 1.0, 0.0, 1.0, 1.0, 0.0, 1.0, 0.0, 0.0, 1.0, 0.0, 1.0, 1.0, 0.0, 1.0, 0.0, 0.0, 1.0, 0.0, 1.0, 1.0, 0.0, 1.0, 0.0, 0.0, 1.0, 0.0, 1.0, 1.0, 0.0, 1.0, 0.0, 0.0, 1.0, 0.0, 1.0, 1.0, 0.0, 1.0, 0.0, 0.0, 1.0, 0.0, 1.0, 1.0, 0.0, 1.0, 0.0, 0.0, 1.0, 0.0, 1.0, 1.0, 0.0, 1.0, 0.0, 0.0, 1.0, 0.0, 1.0, 1.0, 0.0, 1.0, 0.0, 0.0, 1.0, 0.0, 1.0, 1.0, 0.0, 1.0, 0.0, 0.0, 1.0, 0.0, 1.0, 1.0, 0.0, 1.0, 0.0, 0.0, 1.0, 0.0, 1.0, 1.0, 0.0, 1.0, 0.0, 0.0, 1.0, 0.0, 1.0, 1.0, 0.0, 1.0, 0.0, 0.0, 1.0, 0.0, 1.0, 1.0, 0.0, 1.0, 0.0, 0.0, 1.0, 0.0, 1.0, 1.0, 0.0, 1.0, 0.0, 0.0, 1.0, 0.0, 1.0, 1.0, 0.0, 1.0, 0.0, 0.0, 1.0, 0.0, 1.0, 1.0, 0.0, 1.0, 0.0, 0.0, 1.0, 0.0, 1.0, 1.0, 0.0, 1.0, 0.0, 0.0, 1.0, 0.0, 1.0, 1.0, 0.0, 1.0, 0.0, 0.0, 1.0, 0.0, 1.0, 1.0, 0.0, 1.0, 0.0, 0.0, 1.0, 0.0, 1.0, 1.0, 0.0, 1.0, 0.0, 0.0, 1.0, 0.0, 1.0, 1.0, 0.0, 1.0, 0.0, 0.0, 1.0, 0.0, 1.0, 1.0, 0.0, 1.0, 0.0, 0.0, 1.0, 0.0, 1.0, 1.0, 0.0, 1.0, 0.0, 0.0, 1.0, 0.0, 1.0, 1.0, 0.0, 1.0, 0.0, 0.0, 1.0, 0.0, 1.0, 1.0, 0.0, 1.0, 0.0, 0.0, 1.0, 0.0, 1.0, 1.0, 0.0, 1.0, 0.0, 0.0, 1.0, 0.0, 1.0, 1.0, 0.0, 1.0, 0.0, 0.0, 1.0, 0.0, 1.0, 1.0, 0.0, 1.0, 0.0, 0.0, 1.0, 0.0, 1.0, 1.0, 0.0, 1.0, 0.0, 0.0, 1.0, 0.0, 1.0, 1.0, 0.0, 1.0, 0.0, 0.0, 1.0, 0.0, 1.0, 1.0, 0.0, 1.0, 0.0, 0.0, 1.0, 0.0, 1.0, 1.0, 0.0, 1.0, 0.0, 0.0, 1.0, 0.0, 1.0, 1.0, 0.0, 1.0, 0.0, 0.0, 1.0, 0.0, 1.0, 1.0, 0.0, 1.0, 0.0, 0.0, 1.0, 0.0, 1.0, 1.0, 0.0, 1.0, 0.0, 0.0, 1.0, 0.0, 1.0, 1.0, 0.0, 1.0, 0.0, 0.0, 1.0, 0.0, 1.0, 1.0, 0.0, 1.0, 0.0, 0.0, 1.0, 0.0, 1.0, 1.0, 0.0, 1.0, 0.0, 0.0, 1.0, 0.0, 1.0, 1.0, 0.0, 1.0])
_uv.active_render = True
_uv = me_cube_001.uv_layers.new(name='UVMap.001')
_uv.uv.foreach_set('vector', [0.7212, 0.6439, 0.9534, 0.4836, 0.9534, 0.7657, 0.976, 0.0003688, 0.976, 0.28, 0.7418, 0.1109, 0.7205, 0.4836, 0.7205, 0.7657, 0.4883, 0.6054, 0.4883, 0.2425, 0.6147, 0.0003688, 0.7411, 0.2425, 0.7411, 0.4828, 0.4883, 0.4828, 0.4883, 0.2425, 0.7411, 0.2425, 0.8776, 0.7665, 0.9226, 0.7665, 0.9226, 0.9838, 0.8776, 0.9838, 0.7418, 0.4341, 0.7418, 0.4341, 0.7418, 0.4341, 0.7418, 0.4341, 0.4299, 0.1804, 0.4876, 0.1804, 0.4876, 0.2277, 0.4299, 0.2277, 0.4299, 0.2277, 0.4876, 0.2277, 0.4876, 0.4451, 0.4299, 0.4451, 0.4299, 0.6513, 0.4875, 0.6513, 0.4875, 0.6731, 0.4299, 0.6731, 0.243, 0.6739, 0.4875, 0.6739, 0.4875, 0.8912, 0.243, 0.8912, 0.7057, 0.8114, 0.4883, 0.8114, 0.4883, 0.7665, 0.7057, 0.7665, 0.7418, 0.4341, 0.7418, 0.4341, 0.7418, 0.4341, 0.7418, 0.4341, 0.7418, 0.4341, 0.7418, 0.4341, 0.7418, 0.4341, 0.7418, 0.4341, 0.7418, 0.4341, 0.7418, 0.4341, 0.7418, 0.4341, 0.7418, 0.4341, 0.0003688, 0.6739, 0.05805, 0.6739, 0.05805, 0.8912, 0.0003688, 0.8912, 0.2016, 0.6739, 0.2204, 0.6739, 0.2204, 0.8912, 0.2016, 0.8912, 0.2449, 0.6513, 0.2675, 0.6513, 0.2675, 0.6731, 0.2449, 0.6731, 0.4088, 0.6513, 0.4299, 0.6513, 0.4299, 0.6731, 0.4088, 0.6731, 0.2449, 0.2277, 0.2675, 0.2277, 0.2675, 0.4451, 0.2449, 0.4451, 0.4088, 0.2277, 0.4299, 0.2277, 0.4299, 0.4451, 0.4088, 0.4451, 0.2449, 0.1804, 0.2675, 0.1804, 0.2675, 0.2277, 0.2449, 0.2277, 0.4088, 0.1804, 0.4299, 0.1804, 0.4299, 0.2277, 0.4088, 0.2277, 0.4088, 0.02219, 0.4299, 0.02219, 0.4299, 0.04401, 0.4088, 0.04401, 0.7418, 0.3518, 0.7418, 0.3462, 0.7603, 0.3462, 0.7603, 0.3518, 0.4088, 0.1122, 0.4299, 0.1122, 0.4299, 0.1349, 0.4088, 0.1349, 0.9511, 0.2996, 0.9511, 0.2808, 0.9696, 0.2808, 0.9696, 0.2996, 0.2449, 0.02219, 0.2675, 0.02219, 0.2675, 0.04401, 0.2449, 0.04401, 0.2449, 0.0829, 0.2675, 0.0829, 0.2675, 0.08948, 0.2449, 0.08948, 0.2449, 0.1122, 0.2675, 0.1122, 0.2675, 0.1349, 0.2449, 0.1349, 0.2449, 0.1745, 0.2675, 0.1745, 0.2675, 0.1804, 0.2449, 0.1804, 0.4088, 0.4458, 0.4299, 0.4458, 0.4299, 0.4931, 0.4088, 0.4931, 0.4088, 0.5308, 0.4299, 0.5308, 0.4299, 0.5385, 0.4088, 0.5385, 0.4088, 0.5613, 0.4299, 0.5613, 0.4299, 0.584, 0.4088, 0.584, 0.4088, 0.6244, 0.4299, 0.6244, 0.4299, 0.6295, 0.4088, 0.6295, 0.2449, 0.4458, 0.2675, 0.4458, 0.2675, 0.4931, 0.2449, 0.4931, 0.2449, 0.5308, 0.2675, 0.5308, 0.2675, 0.5385, 0.2449, 0.5385, 0.2449, 0.5613, 0.2675, 0.5613, 0.2675, 0.584, 0.2449, 0.584, 0.2449, 0.6244, 0.2675, 0.6244, 0.2675, 0.6295, 0.2449, 0.6295, 0.7418, 0.4341, 0.7418, 0.4341, 0.7418, 0.4341, 0.7418, 0.4341, 0.7418, 0.4341, 0.7418, 0.4341, 0.7418, 0.4341, 0.7418, 0.4341, 0.7418, 0.4341, 0.7418, 0.4341, 0.7418, 0.4341, 0.7418, 0.4341, 0.7418, 0.4341, 0.7418, 0.4341, 0.7418, 0.4341, 0.7418, 0.4341, 0.7418, 0.4341, 0.7418, 0.4341, 0.7418, 0.4341, 0.7418, 0.4341, 0.7418, 0.4341, 0.7418, 0.4341, 0.7418, 0.4341, 0.7418, 0.4341, 0.7418, 0.4341, 0.7418, 0.4341, 0.7418, 0.4341, 0.7418, 0.4341, 0.7418, 0.4341, 0.7418, 0.4341, 0.7418, 0.4341, 0.7418, 0.4341, 0.7057, 0.9619, 0.4883, 0.9619, 0.4883, 0.9411, 0.7057, 0.9411, 0.7057, 0.9041, 0.4883, 0.9041, 0.4883, 0.8979, 0.7057, 0.8979, 0.7057, 0.8763, 0.4883, 0.8763, 0.4883, 0.8547, 0.7057, 0.8547, 0.7057, 0.817, 0.4883, 0.817, 0.4883, 0.8114, 0.7057, 0.8114, 0.4299, 0.4458, 0.4875, 0.4458, 0.4875, 0.4931, 0.4299, 0.4931, 0.4299, 0.5308, 0.4875, 0.5308, 0.4875, 0.5385, 0.4299, 0.5385, 0.4299, 0.5613, 0.4875, 0.5613, 0.4875, 0.584, 0.4299, 0.584, 0.4299, 0.6244, 0.4875, 0.6244, 0.4875, 0.6295, 0.4299, 0.6295, 0.4299, 0.02219, 0.4876, 0.02219, 0.4876, 0.04401, 0.4299, 0.04401, 0.4299, 0.0829, 0.4876, 0.0829, 0.4876, 0.08948, 0.4299, 0.08948, 0.4299, 0.1122, 0.4876, 0.1122, 0.4876, 0.1349, 0.4299, 0.1349, 0.4299, 0.1745, 0.4876, 0.1745, 0.4876, 0.1804, 0.4299, 0.1804, 0.7271, 0.7665, 0.7479, 0.7665, 0.7479, 0.9838, 0.7271, 0.9838, 0.7849, 0.7665, 0.7911, 0.7665, 0.7911, 0.9838, 0.7849, 0.9838, 0.8127, 0.7665, 0.8344, 0.7665, 0.8344, 0.9838, 0.8127, 0.9838, 0.872, 0.7665, 0.8776, 0.7665, 0.8776, 0.9838, 0.872, 0.9838, 0.7666, 0.3894, 0.761, 0.3894, 0.761, 0.3777, 0.7666, 0.3777, 0.9703, 0.2996, 0.9703, 0.2808, 0.9821, 0.2808, 0.9821, 0.2996, 0.7794, 0.4271, 0.7794, 0.4334, 0.761, 0.4334, 0.761, 0.4271, 0.7418, 0.3975, 0.7418, 0.3901, 0.7603, 0.3901, 0.7603, 0.3975, 0.7418, 0.4444, 0.7418, 0.4396, 0.7603, 0.4396, 0.7603, 0.4444, 0.8831, 0.327, 0.9042, 0.327, 0.9042, 0.3454, 0.8831, 0.3454, 0.9233, 0.7875, 0.9233, 0.7665, 0.9417, 0.7665, 0.9417, 0.7875, 0.9609, 0.9101, 0.9609, 0.9288, 0.9425, 0.9288, 0.9425, 0.9101, 0.7628, 0.2874, 0.7418, 0.2874, 0.7418, 0.2808, 0.7628, 0.2808, 0.9108, 0.4221, 0.9108, 0.4432, 0.9049, 0.4432, 0.9049, 0.4221, 0.7969, 0.3652, 0.8042, 0.3652, 0.8042, 0.3769, 0.7969, 0.3769, 0.9734, 0.9078, 0.9734, 0.9288, 0.9617, 0.9288, 0.9617, 0.9078, 0.9859, 0.9078, 0.9859, 0.9288, 0.9741, 0.9288, 0.9741, 0.9078, 0.761, 0.4459, 0.761, 0.4396, 0.7727, 0.4396, 0.7727, 0.4459, 0.7852, 0.4781, 0.7852, 0.4828, 0.7735, 0.4828, 0.7735, 0.4781, 0.144, 0.892, 0.1628, 0.892, 0.1628, 0.9037, 0.144, 0.9037, 0.0003688, 0.6244, 0.2449, 0.6244, 0.2449, 0.6295, 0.0003688, 0.6295, 0.0003688, 0.5613, 0.2449, 0.5613, 0.2449, 0.584, 0.0003688, 0.584, 0.0003688, 0.5308, 0.2449, 0.5308, 0.2449, 0.5385, 0.0003688, 0.5385, 0.0003689, 0.4458, 0.2449, 0.4458, 0.2449, 0.4931, 0.0003689, 0.4931, 0.0003688, 0.1745, 0.2449, 0.1745, 0.2449, 0.1804, 0.0003688, 0.1804, 0.7802, 0.4118, 0.7802, 0.3901, 0.79, 0.3901, 0.79, 0.4118, 0.0003688, 0.0829, 0.2449, 0.0829, 0.2449, 0.08948, 0.0003688, 0.08948, 0.0003688, 0.02219, 0.2449, 0.02219, 0.2449, 0.04401, 0.0003688, 0.04401, 0.0003688, 0.1804, 0.2449, 0.1804, 0.2449, 0.2277, 0.0003688, 0.2277, 0.0004199, 0.2277, 0.2449, 0.2277, 0.2449, 0.4451, 0.0004198, 0.4451, 0.0003688, 0.6513, 0.2449, 0.6513, 0.2449, 0.6731, 0.0003688, 0.6731, 0.2204, 0.6739, 0.243, 0.6739, 0.243, 0.8912, 0.2204, 0.8912, 0.9769, 0.7281, 0.9769, 0.4836, 0.9996, 0.4836, 0.9996, 0.7281, 0.7958, 0.4612, 0.7958, 0.4828, 0.7859, 0.4828, 0.7859, 0.4612, 0.9972, 0.0003688, 0.9972, 0.2449, 0.9874, 0.2449, 0.9874, 0.0003688, 0.9866, 0.0003688, 0.9866, 0.2449, 0.9768, 0.2449, 0.9768, 0.0003688, 0.0003688, 0.06145, 0.2449, 0.06145, 0.2449, 0.066, 0.0003688, 0.066, 0.0003688, 0.5906, 0.2449, 0.5906, 0.2449, 0.6075, 0.0003688, 0.6075, 0.7852, 0.4459, 0.7852, 0.4619, 0.7735, 0.4619, 0.7735, 0.4459, 0.761, 0.4663, 0.761, 0.4619, 0.7727, 0.4619, 0.7727, 0.4663, 0.7628, 0.3088, 0.7418, 0.3088, 0.7418, 0.3043, 0.7628, 0.3043, 0.7418, 0.4766, 0.7418, 0.4605, 0.7603, 0.4605, 0.7603, 0.4766, 0.7794, 0.4067, 0.7794, 0.411, 0.761, 0.411, 0.761, 0.4067, 0.7645, 0.7665, 0.7688, 0.7665, 0.7688, 0.9838, 0.7645, 0.9838, 0.4299, 0.06145, 0.4876, 0.06145, 0.4876, 0.066, 0.4299, 0.066, 0.4299, 0.5906, 0.4875, 0.5906, 0.4875, 0.6075, 0.4299, 0.6075, 0.7057, 0.9245, 0.4883, 0.9245, 0.4883, 0.9202, 0.7057, 0.9202, 0.7418, 0.4341, 0.7418, 0.4341, 0.7418, 0.4341, 0.7418, 0.4341, 0.7418, 0.4341, 0.7418, 0.4341, 0.7418, 0.4341, 0.7418, 0.4341, 0.2449, 0.5906, 0.2675, 0.5906, 0.2675, 0.6075, 0.2449, 0.6075, 0.4088, 0.5906, 0.4299, 0.5906, 0.4299, 0.6075, 0.4088, 0.6075, 0.2449, 0.06145, 0.2675, 0.06145, 0.2675, 0.066, 0.2449, 0.066, 0.3367, 0.5906, 0.3487, 0.5906, 0.3487, 0.6075, 0.3367, 0.6075, 0.835, 0.3088, 0.823, 0.3088, 0.823, 0.3043, 0.835, 0.3043, 0.02141, 0.892, 0.08156, 0.892, 0.08156, 0.9037, 0.02141, 0.9037, 0.9859, 0.8356, 0.9859, 0.8476, 0.9741, 0.8476, 0.9741, 0.8356, 0.9734, 0.8356, 0.9734, 0.8476, 0.9617, 0.8476, 0.9617, 0.8356, 0.9108, 0.35, 0.9108, 0.362, 0.9049, 0.362, 0.9049, 0.35, 0.835, 0.2874, 0.823, 0.2874, 0.823, 0.2808, 0.835, 0.2808, 0.9609, 0.7875, 0.9609, 0.8476, 0.9425, 0.8476, 0.9425, 0.7875, 0.9233, 0.8596, 0.9233, 0.8476, 0.9417, 0.8476, 0.9417, 0.8596, 0.811, 0.327, 0.823, 0.327, 0.823, 0.3454, 0.811, 0.3454, 0.9703, 0.4221, 0.9703, 0.362, 0.9821, 0.362, 0.9821, 0.4221, 0.3367, 0.6244, 0.3487, 0.6244, 0.3487, 0.6295, 0.3367, 0.6295, 0.3367, 0.5613, 0.3487, 0.5613, 0.3487, 0.584, 0.3367, 0.584, 0.3367, 0.5308, 0.3487, 0.5308, 0.3487, 0.5385, 0.3367, 0.5385, 0.3367, 0.4458, 0.3487, 0.4458, 0.3487, 0.4931, 0.3367, 0.4931, 0.9511, 0.4221, 0.9511, 0.362, 0.9696, 0.362, 0.9696, 0.4221, 0.3367, 0.1122, 0.3487, 0.1122, 0.3487, 0.1349, 0.3367, 0.1349, 0.3367, 0.02219, 0.3487, 0.02219, 0.3487, 0.04401, 0.3367, 0.04401, 0.3367, 0.1804, 0.3487, 0.1804, 0.3487, 0.2277, 0.3367, 0.2277, 0.3367, 0.2277, 0.3487, 0.2277, 0.3487, 0.4451, 0.3367, 0.4451, 0.3367, 0.6513, 0.3487, 0.6513, 0.3487, 0.6731, 0.3367, 0.6731, 0.07909, 0.6739, 0.1392, 0.6739, 0.1392, 0.8912, 0.07909, 0.8912, 0.3367, 0.5121, 0.3487, 0.5121, 0.3487, 0.5158, 0.3367, 0.5158, 0.9427, 0.35, 0.9427, 0.362, 0.9277, 0.362, 0.9277, 0.35, 0.0003688, 0.1426, 0.2449, 0.1426, 0.2449, 0.1577, 0.0003688, 0.1577, 0.0003688, 0.5121, 0.2449, 0.5121, 0.2449, 0.5158, 0.0003688, 0.5158, 0.779, 0.3652, 0.7826, 0.3652, 0.7826, 0.3769, 0.779, 0.3769, 0.9427, 0.4221, 0.9427, 0.4432, 0.9277, 0.4432, 0.9277, 0.4221, 0.7418, 0.4153, 0.7418, 0.4118, 0.7603, 0.4118, 0.7603, 0.4153, 0.7969, 0.3894, 0.7826, 0.3894, 0.7826, 0.3777, 0.7969, 0.3777, 0.8417, 0.7665, 0.856, 0.7665, 0.856, 0.9838, 0.8417, 0.9838, 0.4299, 0.1426, 0.4876, 0.1426, 0.4876, 0.1577, 0.4299, 0.1577, 0.4299, 0.5121, 0.4875, 0.5121, 0.4875, 0.5158, 0.4299, 0.5158, 0.7057, 0.8473, 0.4883, 0.8473, 0.4883, 0.833, 0.7057, 0.833, 0.7418, 0.4341, 0.7418, 0.4341, 0.7418, 0.4341, 0.7418, 0.4341, 0.7418, 0.4341, 0.7418, 0.4341, 0.7418, 0.4341, 0.7418, 0.4341, 0.2449, 0.5121, 0.2675, 0.5121, 0.2675, 0.5158, 0.2449, 0.5158, 0.4088, 0.5121, 0.4299, 0.5121, 0.4299, 0.5158, 0.4088, 0.5158, 0.2449, 0.1426, 0.2675, 0.1426, 0.2675, 0.1577, 0.2449, 0.1577, 0.7418, 0.3821, 0.7418, 0.3678, 0.7603, 0.3678, 0.7603, 0.3821, 0.4088, 0.499, 0.4299, 0.499, 0.4299, 0.5121, 0.4088, 0.5121, 0.2449, 0.499, 0.2675, 0.499, 0.2675, 0.5121, 0.2449, 0.5121, 0.7418, 0.4341, 0.7418, 0.4341, 0.7418, 0.4341, 0.7418, 0.4341, 0.4299, 0.499, 0.4875, 0.499, 0.4875, 0.5121, 0.4299, 0.5121, 0.7418, 0.4278, 0.7418, 0.4153, 0.7603, 0.4153, 0.7603, 0.4278, 0.7666, 0.3652, 0.779, 0.3652, 0.779, 0.3769, 0.7666, 0.3769, 0.0003689, 0.499, 0.2449, 0.499, 0.2449, 0.5121, 0.0003688, 0.5121, 0.3367, 0.499, 0.3487, 0.499, 0.3487, 0.5121, 0.3367, 0.5121, 0.9277, 0.35, 0.9277, 0.362, 0.9239, 0.362, 0.9239, 0.35, 0.0003688, 0.1577, 0.2449, 0.1577, 0.2449, 0.1614, 0.0003688, 0.1614, 0.9277, 0.4221, 0.9277, 0.4432, 0.9239, 0.4432, 0.9239, 0.4221, 0.7826, 0.3894, 0.779, 0.3894, 0.779, 0.3777, 0.7826, 0.3777, 0.856, 0.7665, 0.8595, 0.7665, 0.8595, 0.9838, 0.856, 0.9838, 0.4299, 0.1577, 0.4876, 0.1577, 0.4876, 0.1614, 0.4299, 0.1614, 0.7057, 0.833, 0.4883, 0.833, 0.4883, 0.8295, 0.7057, 0.8295, 0.7418, 0.4341, 0.7418, 0.4341, 0.7418, 0.4341, 0.7418, 0.4341, 0.2449, 0.1577, 0.2675, 0.1577, 0.2675, 0.1614, 0.2449, 0.1614, 0.7418, 0.3678, 0.7418, 0.3642, 0.7603, 0.3642, 0.7603, 0.3678, 0.3367, 0.6075, 0.3487, 0.6075, 0.3487, 0.612, 0.3367, 0.612, 0.835, 0.3212, 0.823, 0.3212, 0.823, 0.3088, 0.835, 0.3088, 0.2449, 0.04904, 0.2675, 0.04904, 0.2675, 0.06145, 0.2449, 0.06145, 0.7418, 0.4341, 0.7418, 0.4341, 0.7418, 0.4341, 0.7418, 0.4341, 0.7057, 0.9363, 0.4883, 0.9363, 0.4883, 0.9245, 0.7057, 0.9245, 0.4299, 0.04904, 0.4876, 0.04904, 0.4876, 0.06145, 0.4299, 0.06145, 0.7527, 0.7665, 0.7645, 0.7665, 0.7645, 0.9838, 0.7527, 0.9838, 0.7794, 0.3949, 0.7794, 0.4067, 0.761, 0.4067, 0.761, 0.3949, 0.7628, 0.3212, 0.7418, 0.3212, 0.7418, 0.3088, 0.7628, 0.3088, 0.761, 0.4781, 0.761, 0.4663, 0.7727, 0.4663, 0.7727, 0.4781, 0.0003688, 0.04904, 0.2449, 0.04904, 0.2449, 0.06145, 0.0003688, 0.06145, 0.0003688, 0.6075, 0.2449, 0.6075, 0.2449, 0.612, 0.0003688, 0.612, 0.7852, 0.4619, 0.7852, 0.4663, 0.7735, 0.4663, 0.7735, 0.4619, 0.7418, 0.4605, 0.7418, 0.4562, 0.7603, 0.4562, 0.7603, 0.4605, 0.4299, 0.6075, 0.4875, 0.6075, 0.4875, 0.612, 0.4299, 0.612, 0.7418, 0.4341, 0.7418, 0.4341, 0.7418, 0.4341, 0.7418, 0.4341, 0.2449, 0.6075, 0.2675, 0.6075, 0.2675, 0.612, 0.2449, 0.612, 0.4088, 0.6075, 0.4299, 0.6075, 0.4299, 0.612, 0.4088, 0.612, 0.8854, 0.3212, 0.835, 0.3212, 0.835, 0.3088, 0.8854, 0.3088, 0.2863, 0.6075, 0.3367, 0.6075, 0.3367, 0.612, 0.2863, 0.612, 0.9277, 0.2996, 0.9277, 0.35, 0.9239, 0.35, 0.9239, 0.2996, 0.2863, 0.499, 0.3367, 0.499, 0.3367, 0.5121, 0.2863, 0.5121, 0.9427, 0.2996, 0.9427, 0.35, 0.9277, 0.35, 0.9277, 0.2996, 0.2863, 0.5121, 0.3367, 0.5121, 0.3367, 0.5158, 0.2863, 0.5158, 0.2863, 0.6513, 0.3367, 0.6513, 0.3367, 0.6731, 0.2863, 0.6731, 0.2863, 0.2277, 0.3367, 0.2277, 0.3367, 0.4451, 0.2863, 0.4451, 0.2863, 0.1804, 0.3367, 0.1804, 0.3367, 0.2277, 0.2863, 0.2277, 0.2863, 0.02219, 0.3367, 0.02219, 0.3367, 0.04401, 0.2863, 0.04401, 0.2863, 0.1122, 0.3367, 0.1122, 0.3367, 0.1349, 0.2863, 0.1349, 0.2863, 0.4458, 0.3367, 0.4458, 0.3367, 0.4931, 0.2863, 0.4931, 0.2863, 0.5308, 0.3367, 0.5308, 0.3367, 0.5385, 0.2863, 0.5385, 0.2863, 0.5613, 0.3367, 0.5613, 0.3367, 0.584, 0.2863, 0.584, 0.2863, 0.6244, 0.3367, 0.6244, 0.3367, 0.6295, 0.2863, 0.6295, 0.7606, 0.327, 0.811, 0.327, 0.811, 0.3454, 0.7606, 0.3454, 0.9233, 0.9101, 0.9233, 0.8596, 0.9417, 0.8596, 0.9417, 0.9101, 0.8854, 0.2874, 0.835, 0.2874, 0.835, 0.2808, 0.8854, 0.2808, 0.9108, 0.2996, 0.9108, 0.35, 0.9049, 0.35, 0.9049, 0.2996, 0.9734, 0.7852, 0.9734, 0.8356, 0.9617, 0.8356, 0.9617, 0.7852, 0.9859, 0.7852, 0.9859, 0.8356, 0.9741, 0.8356, 0.9741, 0.7852, 0.8854, 0.3088, 0.835, 0.3088, 0.835, 0.3043, 0.8854, 0.3043, 0.2863, 0.5906, 0.3367, 0.5906, 0.3367, 0.6075, 0.2863, 0.6075, 0.08156, 0.892, 0.09356, 0.892, 0.09356, 0.9037, 0.08156, 0.9037, 0.9609, 0.8476, 0.9609, 0.8596, 0.9425, 0.8596, 0.9425, 0.8476, 0.9703, 0.362, 0.9703, 0.35, 0.9821, 0.35, 0.9821, 0.362, 0.9511, 0.362, 0.9511, 0.35, 0.9696, 0.35, 0.9696, 0.362, 0.1392, 0.6739, 0.1512, 0.6739, 0.1512, 0.8912, 0.1392, 0.8912, 0.2863, 0.584, 0.3367, 0.584, 0.3367, 0.5906, 0.2863, 0.5906, 0.8854, 0.3043, 0.835, 0.3043, 0.835, 0.2874, 0.8854, 0.2874, 0.835, 0.3043, 0.823, 0.3043, 0.823, 0.2874, 0.835, 0.2874, 0.3367, 0.584, 0.3487, 0.584, 0.3487, 0.5906, 0.3367, 0.5906, 0.4088, 0.584, 0.4299, 0.584, 0.4299, 0.5906, 0.4088, 0.5906, 0.2449, 0.584, 0.2675, 0.584, 0.2675, 0.5906, 0.2449, 0.5906, 0.7418, 0.4341, 0.7418, 0.4341, 0.7418, 0.4341, 0.7418, 0.4341, 0.4299, 0.584, 0.4875, 0.584, 0.4875, 0.5906, 0.4299, 0.5906, 0.7418, 0.4828, 0.7418, 0.4766, 0.7603, 0.4766, 0.7603, 0.4828, 0.7852, 0.4396, 0.7852, 0.4459, 0.7735, 0.4459, 0.7735, 0.4396, 0.0003688, 0.584, 0.2449, 0.584, 0.2449, 0.5906, 0.0003688, 0.5906, 0.0003688, 0.066, 0.2449, 0.066, 0.2449, 0.0829, 0.0003688, 0.0829, 0.761, 0.4619, 0.761, 0.4459, 0.7727, 0.4459, 0.7727, 0.4619, 0.7628, 0.3043, 0.7418, 0.3043, 0.7418, 0.2874, 0.7628, 0.2874, 0.7794, 0.411, 0.7794, 0.4271, 0.761, 0.4271, 0.761, 0.411, 0.7688, 0.7665, 0.7849, 0.7665, 0.7849, 0.9838, 0.7688, 0.9838, 0.4299, 0.066, 0.4876, 0.066, 0.4876, 0.0829, 0.4299, 0.0829, 0.7057, 0.9202, 0.4883, 0.9202, 0.4883, 0.9041, 0.7057, 0.9041, 0.7418, 0.4341, 0.7418, 0.4341, 0.7418, 0.4341, 0.7418, 0.4341, 0.2449, 0.066, 0.2675, 0.066, 0.2675, 0.0829, 0.2449, 0.0829, 0.823, 0.3043, 0.7628, 0.3043, 0.7628, 0.2874, 0.823, 0.2874, 0.3487, 0.584, 0.4088, 0.584, 0.4088, 0.5906, 0.3487, 0.5906, 0.3487, 0.6075, 0.4088, 0.6075, 0.4088, 0.612, 0.3487, 0.612, 0.823, 0.3212, 0.7628, 0.3212, 0.7628, 0.3088, 0.823, 0.3088, 0.9277, 0.362, 0.9277, 0.4221, 0.9239, 0.4221, 0.9239, 0.362, 0.3487, 0.499, 0.4088, 0.499, 0.4088, 0.5121, 0.3487, 0.5121, 0.3487, 0.5121, 0.4088, 0.5121, 0.4088, 0.5158, 0.3487, 0.5158, 0.9427, 0.362, 0.9427, 0.4221, 0.9277, 0.4221, 0.9277, 0.362, 0.05805, 0.6739, 0.07909, 0.6739, 0.07909, 0.8912, 0.05805, 0.8912, 0.9511, 0.4432, 0.9511, 0.4221, 0.9696, 0.4221, 0.9696, 0.4432, 0.9703, 0.4432, 0.9703, 0.4221, 0.9821, 0.4221, 0.9821, 0.4432, 0.9609, 0.7665, 0.9609, 0.7875, 0.9425, 0.7875, 0.9425, 0.7665, 0.0003688, 0.892, 0.02141, 0.892, 0.02141, 0.9037, 0.0003688, 0.9037, 0.3487, 0.5906, 0.4088, 0.5906, 0.4088, 0.6075, 0.3487, 0.6075, 0.823, 0.3088, 0.7628, 0.3088, 0.7628, 0.3043, 0.823, 0.3043, 0.9859, 0.8476, 0.9859, 0.9078, 0.9741, 0.9078, 0.9741, 0.8476, 0.9734, 0.8476, 0.9734, 0.9078, 0.9617, 0.9078, 0.9617, 0.8476, 0.9108, 0.362, 0.9108, 0.4221, 0.9049, 0.4221, 0.9049, 0.362, 0.823, 0.2874, 0.7628, 0.2874, 0.7628, 0.2808, 0.823, 0.2808, 0.9233, 0.8476, 0.9233, 0.7875, 0.9417, 0.7875, 0.9417, 0.8476, 0.823, 0.327, 0.8831, 0.327, 0.8831, 0.3454, 0.823, 0.3454, 0.3487, 0.6244, 0.4088, 0.6244, 0.4088, 0.6295, 0.3487, 0.6295, 0.3487, 0.5613, 0.4088, 0.5613, 0.4088, 0.584, 0.3487, 0.584, 0.3487, 0.5308, 0.4088, 0.5308, 0.4088, 0.5385, 0.3487, 0.5385, 0.3487, 0.4458, 0.4088, 0.4458, 0.4088, 0.4931, 0.3487, 0.4931, 0.3487, 0.1122, 0.4088, 0.1122, 0.4088, 0.1349, 0.3487, 0.1349, 0.3487, 0.02219, 0.4088, 0.02219, 0.4088, 0.04401, 0.3487, 0.04401, 0.3487, 0.1804, 0.4088, 0.1804, 0.4088, 0.2277, 0.3487, 0.2277, 0.3487, 0.2277, 0.4088, 0.2277, 0.4088, 0.4451, 0.3487, 0.4451, 0.3487, 0.6513, 0.4088, 0.6513, 0.4088, 0.6731, 0.3487, 0.6731, 0.3487, 0.6295, 0.4088, 0.6295, 0.4088, 0.6513, 0.3487, 0.6513, 0.3487, 0.0003688, 0.4088, 0.0003688, 0.4088, 0.02219, 0.3487, 0.02219, 0.2863, 0.0003688, 0.3367, 0.0003688, 0.3367, 0.02219, 0.2863, 0.02219, 0.2863, 0.6295, 0.3367, 0.6295, 0.3367, 0.6513, 0.2863, 0.6513, 0.3367, 0.6295, 0.3487, 0.6295, 0.3487, 0.6513, 0.3367, 0.6513, 0.3367, 0.0003688, 0.3487, 0.0003688, 0.3487, 0.02219, 0.3367, 0.02219, 0.0003688, 0.6295, 0.2449, 0.6295, 0.2449, 0.6513, 0.0003688, 0.6513, 0.0003688, 0.0003688, 0.2449, 0.0003688, 0.2449, 0.02219, 0.0003688, 0.02219, 0.7064, 0.7665, 0.7271, 0.7665, 0.7271, 0.9838, 0.7064, 0.9838, 0.4299, 0.0003688, 0.4876, 0.0003688, 0.4876, 0.02219, 0.4299, 0.02219, 0.7057, 0.9826, 0.4883, 0.9826, 0.4883, 0.9619, 0.7057, 0.9619, 0.7418, 0.4341, 0.7418, 0.4341, 0.7418, 0.4341, 0.7418, 0.4341, 0.2449, 0.0003688, 0.2675, 0.0003688, 0.2675, 0.02219, 0.2449, 0.02219, 0.4088, 0.0003688, 0.4299, 0.0003688, 0.4299, 0.02219, 0.4088, 0.02219, 0.4088, 0.6295, 0.4299, 0.6295, 0.4299, 0.6513, 0.4088, 0.6513, 0.2449, 0.6295, 0.2675, 0.6295, 0.2675, 0.6513, 0.2449, 0.6513, 0.7418, 0.4341, 0.7418, 0.4341, 0.7418, 0.4341, 0.7418, 0.4341, 0.4299, 0.6295, 0.4875, 0.6295, 0.4875, 0.6513, 0.4299, 0.6513, 0.3487, 0.612, 0.4088, 0.612, 0.4088, 0.6244, 0.3487, 0.6244, 0.823, 0.3262, 0.7628, 0.3262, 0.7628, 0.3212, 0.823, 0.3212, 0.2863, 0.612, 0.3367, 0.612, 0.3367, 0.6244, 0.2863, 0.6244, 0.8854, 0.3262, 0.835, 0.3262, 0.835, 0.3212, 0.8854, 0.3212, 0.0003688, 0.04401, 0.2449, 0.04401, 0.2449, 0.04904, 0.0003688, 0.04904, 0.761, 0.4828, 0.761, 0.4781, 0.7727, 0.4781, 0.7727, 0.4828, 0.7628, 0.3262, 0.7418, 0.3262, 0.7418, 0.3212, 0.7628, 0.3212, 0.7794, 0.3901, 0.7794, 0.3949, 0.761, 0.3949, 0.761, 0.3901, 0.7479, 0.7665, 0.7527, 0.7665, 0.7527, 0.9838, 0.7479, 0.9838, 0.4299, 0.04401, 0.4876, 0.04401, 0.4876, 0.04904, 0.4299, 0.04904, 0.7057, 0.9411, 0.4883, 0.9411, 0.4883, 0.9363, 0.7057, 0.9363, 0.7418, 0.4341, 0.7418, 0.4341, 0.7418, 0.4341, 0.7418, 0.4341, 0.2449, 0.04401, 0.2675, 0.04401, 0.2675, 0.04904, 0.2449, 0.04904, 0.835, 0.3262, 0.823, 0.3262, 0.823, 0.3212, 0.835, 0.3212, 0.3367, 0.612, 0.3487, 0.612, 0.3487, 0.6244, 0.3367, 0.6244, 0.0003688, 0.612, 0.2449, 0.612, 0.2449, 0.6244, 0.0003688, 0.6244, 0.7852, 0.4663, 0.7852, 0.4781, 0.7735, 0.4781, 0.7735, 0.4663, 0.7418, 0.4562, 0.7418, 0.4444, 0.7603, 0.4444, 0.7603, 0.4562, 0.4299, 0.612, 0.4875, 0.612, 0.4875, 0.6244, 0.4299, 0.6244, 0.7418, 0.4341, 0.7418, 0.4341, 0.7418, 0.4341, 0.7418, 0.4341, 0.2449, 0.612, 0.2675, 0.612, 0.2675, 0.6244, 0.2449, 0.6244, 0.4088, 0.612, 0.4299, 0.612, 0.4299, 0.6244, 0.4088, 0.6244, 0.3487, 0.08948, 0.4088, 0.08948, 0.4088, 0.1122, 0.3487, 0.1122, 0.3487, 0.5385, 0.4088, 0.5385, 0.4088, 0.5613, 0.3487, 0.5613, 0.2863, 0.5385, 0.3367, 0.5385, 0.3367, 0.5613, 0.2863, 0.5613, 0.2863, 0.08948, 0.3367, 0.08948, 0.3367, 0.1122, 0.2863, 0.1122, 0.3367, 0.08948, 0.3487, 0.08948, 0.3487, 0.1122, 0.3367, 0.1122, 0.3367, 0.5385, 0.3487, 0.5385, 0.3487, 0.5613, 0.3367, 0.5613, 0.7958, 0.4396, 0.7958, 0.4612, 0.7859, 0.4612, 0.7859, 0.4396, 0.9542, 0.7281, 0.9542, 0.4836, 0.9769, 0.4836, 0.9769, 0.7281, 0.7802, 0.4334, 0.7802, 0.4118, 0.79, 0.4118, 0.79, 0.4334, 0.0003688, 0.5385, 0.2449, 0.5385, 0.2449, 0.5613, 0.0003688, 0.5613, 0.7911, 0.7665, 0.8127, 0.7665, 0.8127, 0.9838, 0.7911, 0.9838, 0.4299, 0.08948, 0.4876, 0.08948, 0.4876, 0.1122, 0.4299, 0.1122, 0.4299, 0.5385, 0.4875, 0.5385, 0.4875, 0.5613, 0.4299, 0.5613, 0.7057, 0.8979, 0.4883, 0.8979, 0.4883, 0.8763, 0.7057, 0.8763, 0.7418, 0.4341, 0.7418, 0.4341, 0.7418, 0.4341, 0.7418, 0.4341, 0.7418, 0.4341, 0.7418, 0.4341, 0.7418, 0.4341, 0.7418, 0.4341, 0.2449, 0.5385, 0.2675, 0.5385, 0.2675, 0.5613, 0.2449, 0.5613, 0.4088, 0.5385, 0.4299, 0.5385, 0.4299, 0.5613, 0.4088, 0.5613, 0.2449, 0.08948, 0.2675, 0.08948, 0.2675, 0.1122, 0.2449, 0.1122, 0.4088, 0.08948, 0.4299, 0.08948, 0.4299, 0.1122, 0.4088, 0.1122, 0.2675, 0.08948, 0.2863, 0.08948, 0.2863, 0.1122, 0.2675, 0.1122, 0.2675, 0.5385, 0.2863, 0.5385, 0.2863, 0.5613, 0.2675, 0.5613, 0.9042, 0.3262, 0.8854, 0.3262, 0.8854, 0.3212, 0.9042, 0.3212, 0.2675, 0.612, 0.2863, 0.612, 0.2863, 0.6244, 0.2675, 0.6244, 0.2675, 0.6295, 0.2863, 0.6295, 0.2863, 0.6513, 0.2675, 0.6513, 0.2675, 0.0003688, 0.2863, 0.0003688, 0.2863, 0.02219, 0.2675, 0.02219, 0.9042, 0.3043, 0.8854, 0.3043, 0.8854, 0.2874, 0.9042, 0.2874, 0.2675, 0.584, 0.2863, 0.584, 0.2863, 0.5906, 0.2675, 0.5906, 0.2675, 0.5906, 0.2863, 0.5906, 0.2863, 0.6075, 0.2675, 0.6075, 0.9042, 0.3088, 0.8854, 0.3088, 0.8854, 0.3043, 0.9042, 0.3043, 0.9859, 0.7665, 0.9859, 0.7852, 0.9741, 0.7852, 0.9741, 0.7665, 0.9734, 0.7665, 0.9734, 0.7852, 0.9617, 0.7852, 0.9617, 0.7665, 0.9108, 0.2808, 0.9108, 0.2996, 0.9049, 0.2996, 0.9049, 0.2808, 0.9042, 0.2874, 0.8854, 0.2874, 0.8854, 0.2808, 0.9042, 0.2808, 0.9233, 0.9288, 0.9233, 0.9101, 0.9417, 0.9101, 0.9417, 0.9288, 0.7418, 0.327, 0.7606, 0.327, 0.7606, 0.3454, 0.7418, 0.3454, 0.2675, 0.6244, 0.2863, 0.6244, 0.2863, 0.6295, 0.2675, 0.6295, 0.2675, 0.5613, 0.2863, 0.5613, 0.2863, 0.584, 0.2675, 0.584, 0.2675, 0.5308, 0.2863, 0.5308, 0.2863, 0.5385, 0.2675, 0.5385, 0.2675, 0.4458, 0.2863, 0.4458, 0.2863, 0.4931, 0.2675, 0.4931, 0.2675, 0.1122, 0.2863, 0.1122, 0.2863, 0.1349, 0.2675, 0.1349, 0.2675, 0.02219, 0.2863, 0.02219, 0.2863, 0.04401, 0.2675, 0.04401, 0.2675, 0.1804, 0.2863, 0.1804, 0.2863, 0.2277, 0.2675, 0.2277, 0.2675, 0.2277, 0.2863, 0.2277, 0.2863, 0.4451, 0.2675, 0.4451, 0.2675, 0.6513, 0.2863, 0.6513, 0.2863, 0.6731, 0.2675, 0.6731, 0.2675, 0.5121, 0.2863, 0.5121, 0.2863, 0.5158, 0.2675, 0.5158, 0.9427, 0.2808, 0.9427, 0.2996, 0.9277, 0.2996, 0.9277, 0.2808, 0.2675, 0.499, 0.2863, 0.499, 0.2863, 0.5121, 0.2675, 0.5121, 0.9277, 0.2808, 0.9277, 0.2996, 0.9239, 0.2996, 0.9239, 0.2808, 0.2675, 0.6075, 0.2863, 0.6075, 0.2863, 0.612, 0.2675, 0.612, 0.9042, 0.3212, 0.8854, 0.3212, 0.8854, 0.3088, 0.9042, 0.3088, 0.09356, 0.892, 0.144, 0.892, 0.144, 0.9037, 0.09356, 0.9037, 0.9609, 0.8596, 0.9609, 0.9101, 0.9425, 0.9101, 0.9425, 0.8596, 0.9703, 0.35, 0.9703, 0.2996, 0.9821, 0.2996, 0.9821, 0.35, 0.9511, 0.35, 0.9511, 0.2996, 0.9696, 0.2996, 0.9696, 0.35, 0.1512, 0.6739, 0.2016, 0.6739, 0.2016, 0.8912, 0.1512, 0.8912, 0.9504, 0.2808, 0.9504, 0.2996, 0.9427, 0.2996, 0.9427, 0.2808, 0.2675, 0.5158, 0.2863, 0.5158, 0.2863, 0.5308, 0.2675, 0.5308, 0.3487, 0.5158, 0.4088, 0.5158, 0.4088, 0.5308, 0.3487, 0.5308, 0.9504, 0.362, 0.9504, 0.4221, 0.9427, 0.4221, 0.9427, 0.362, 0.2863, 0.5158, 0.3367, 0.5158, 0.3367, 0.5308, 0.2863, 0.5308, 0.9504, 0.2996, 0.9504, 0.35, 0.9427, 0.35, 0.9427, 0.2996, 0.7418, 0.3894, 0.7418, 0.3821, 0.7603, 0.3821, 0.7603, 0.3894, 0.2449, 0.1349, 0.2675, 0.1349, 0.2675, 0.1426, 0.2449, 0.1426, 0.7418, 0.4341, 0.7418, 0.4341, 0.7418, 0.4341, 0.7418, 0.4341, 0.7057, 0.8547, 0.4883, 0.8547, 0.4883, 0.8473, 0.7057, 0.8473, 0.4299, 0.1349, 0.4876, 0.1349, 0.4876, 0.1426, 0.4299, 0.1426, 0.8344, 0.7665, 0.8417, 0.7665, 0.8417, 0.9838, 0.8344, 0.9838, 0.8042, 0.3894, 0.7969, 0.3894, 0.7969, 0.3777, 0.8042, 0.3777, 0.9504, 0.4221, 0.9504, 0.4432, 0.9427, 0.4432, 0.9427, 0.4221, 0.0003688, 0.1349, 0.2449, 0.1349, 0.2449, 0.1426, 0.0003688, 0.1426, 0.9504, 0.35, 0.9504, 0.362, 0.9427, 0.362, 0.9427, 0.35, 0.3367, 0.5158, 0.3487, 0.5158, 0.3487, 0.5308, 0.3367, 0.5308, 0.0003688, 0.5158, 0.2449, 0.5158, 0.2449, 0.5308, 0.0003688, 0.5308, 0.7826, 0.3652, 0.7969, 0.3652, 0.7969, 0.3769, 0.7826, 0.3769, 0.7418, 0.4118, 0.7418, 0.3975, 0.7603, 0.3975, 0.7603, 0.4118, 0.4299, 0.5158, 0.4875, 0.5158, 0.4875, 0.5308, 0.4299, 0.5308, 0.7418, 0.4341, 0.7418, 0.4341, 0.7418, 0.4341, 0.7418, 0.4341, 0.2449, 0.5158, 0.2675, 0.5158, 0.2675, 0.5308, 0.2449, 0.5308, 0.4088, 0.5158, 0.4299, 0.5158, 0.4299, 0.5308, 0.4088, 0.5308, 0.2675, 0.4931, 0.2863, 0.4931, 0.2863, 0.499, 0.2675, 0.499, 0.9239, 0.2808, 0.9239, 0.2996, 0.9108, 0.2996, 0.9108, 0.2808, 0.9239, 0.362, 0.9239, 0.4221, 0.9108, 0.4221, 0.9108, 0.362, 0.3487, 0.4931, 0.4088, 0.4931, 0.4088, 0.499, 0.3487, 0.499, 0.9239, 0.2996, 0.9239, 0.35, 0.9108, 0.35, 0.9108, 0.2996, 0.2863, 0.4931, 0.3367, 0.4931, 0.3367, 0.499, 0.2863, 0.499, 0.3367, 0.4931, 0.3487, 0.4931, 0.3487, 0.499, 0.3367, 0.499, 0.0003689, 0.4931, 0.2449, 0.4931, 0.2449, 0.499, 0.0003689, 0.499, 0.761, 0.3652, 0.7666, 0.3652, 0.7666, 0.3769, 0.761, 0.3769, 0.7418, 0.4334, 0.7418, 0.4278, 0.7603, 0.4278, 0.7603, 0.4334, 0.4299, 0.4931, 0.4875, 0.4931, 0.4875, 0.499, 0.4299, 0.499, 0.7418, 0.4341, 0.7418, 0.4341, 0.7418, 0.4341, 0.7418, 0.4341, 0.2449, 0.4931, 0.2675, 0.4931, 0.2675, 0.499, 0.2449, 0.499, 0.4088, 0.4931, 0.4299, 0.4931, 0.4299, 0.499, 0.4088, 0.499, 0.9239, 0.35, 0.9239, 0.362, 0.9108, 0.362, 0.9108, 0.35, 0.0003688, 0.1614, 0.2449, 0.1614, 0.2449, 0.1745, 0.0003688, 0.1745, 0.9239, 0.4221, 0.9239, 0.4432, 0.9108, 0.4432, 0.9108, 0.4221, 0.779, 0.3894, 0.7666, 0.3894, 0.7666, 0.3777, 0.779, 0.3777, 0.8595, 0.7665, 0.872, 0.7665, 0.872, 0.9838, 0.8595, 0.9838, 0.4299, 0.1614, 0.4876, 0.1614, 0.4876, 0.1745, 0.4299, 0.1745, 0.7057, 0.8295, 0.4883, 0.8295, 0.4883, 0.817, 0.7057, 0.817, 0.7418, 0.4341, 0.7418, 0.4341, 0.7418, 0.4341, 0.7418, 0.4341, 0.2449, 0.1614, 0.2675, 0.1614, 0.2675, 0.1745, 0.2449, 0.1745, 0.7418, 0.3642, 0.7418, 0.3518, 0.7603, 0.3518, 0.7603, 0.3642])
me_cube_001.materials.append(mat_material_2ov)
me_cube_001.materials.append(mat_material2ov)
me_cube_001.materials.append(mat_fenster2ov)
me_cube_001.materials.append(mat_wand2ov)
me_cube_001.materials.append(mat_tuer2ov)
me_cube_001.materials.append(mat_rahmen2ov)
me_cube_001.use_remesh_preserve_volume = False
me_cube_001.use_remesh_preserve_attributes = False
me_cube_001.use_mirror_vertex_groups = False
me_cube_001.update()

# ---- objects
ob_lamp = bpy.data.objects.new('Lamp', light_lamp)
ob_camera = bpy.data.objects.new('Camera', cam_camera)
ob_haus = bpy.data.objects.new('haus', me_cube_001)

# ---- transforms, parenting, visibility, modifiers, constraints
ob_lamp.location = (9.34, 1.005, 24.55)
ob_lamp.rotation_euler = (0.6503, 0.05522, 1.866)
ob_lamp.lock_rotations_4d = False
ob_lamp.empty_display_type = 'ARROWS'
ob_lamp.color = (0.0, 0.0, 0.0, 0.0)
ob_lamp.lineart.crease_threshold = 0.0
ob_camera.location = (35.19, -8.647, 18.09)
ob_camera.rotation_euler = (1.2, 9.855e-08, 1.298)
ob_camera.lock_rotations_4d = False
ob_camera.empty_display_type = 'ARROWS'
ob_camera.color = (0.0, 0.0, 0.0, 0.0)
ob_camera.display_type = 'WIRE'
ob_camera.lineart.crease_threshold = 0.0
ob_haus.location = (1.484, -0.7432, 10.09)
ob_haus.scale = (4.972, 5.87, 1.954)
ob_haus.lineart.crease_threshold = 0.0

# ---- collection membership
col_collection_1.objects.link(ob_lamp)
col_collection_1.objects.link(ob_camera)
col_collection_1.objects.link(ob_haus)

# ---- scene / render settings (as saved in the file)
scene.camera = ob_camera
scene.frame_start = 1; scene.frame_end = 250; scene.frame_set(1)
scene.render.engine = 'BLENDER_EEVEE_NEXT'
scene.render.resolution_percentage = 50
scene.render.dither_intensity = 0.0
scene.cycles.use_denoising = False
scene.cycles.samples = 128
scene.cycles.sampling_pattern = 'TABULATED_SOBOL'
scene.cycles.light_sampling_threshold = 0.0
scene.cycles.use_adaptive_sampling = False
scene.cycles.use_light_tree = False
scene.cycles.blur_glossy = 0.0
scene.cycles.sample_clamp_indirect = 0.0
scene.view_settings.view_transform = 'Standard'
bpy.context.view_layer.update()
